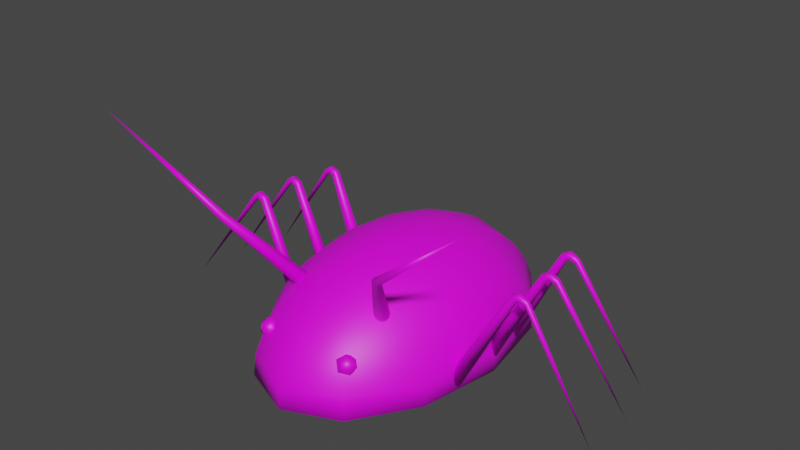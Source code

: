 # Source: cockroach.blend  (saved by Blender 4.2.66; exported with 4.5.12 LTS)
import bpy
from mathutils import Matrix  # noqa: F401  (used for matrix-valued properties, if any)

bpy.ops.wm.read_factory_settings(use_empty=True)
scene = bpy.context.scene
scene.name = 'Scene'

# ---- collections
col_collection = bpy.data.collections.new('Collection'); scene.collection.children.link(col_collection)

# ---- images (referenced by path relative to the original .blend; pixels are not part of the script)
import os
ASSET_DIR = os.environ.get("B2B_ASSET_DIR", "")  # directory of the original .blend (textures are referenced by path, not embedded)
HERE = os.path.dirname(os.path.abspath(__file__))  # packed textures are extracted next to this script under _unpacked/

def load_image(name, relpath, width, height, colorspace="sRGB"):
    """Load a texture the original file referenced (path relative to the .blend, or extracted next to this script)."""
    p = next((c for c in (os.path.join(HERE, relpath), os.path.join(ASSET_DIR, relpath)) if relpath and os.path.exists(c)), "")
    if p:
        img = bpy.data.images.load(p, check_existing=True)
        img.name = name
    else:  # same state as the original file: an image datablock whose file is absent (Cycles renders it pink)
        img = bpy.data.images.new(name, width, height)
        img.source = "FILE"
        img.filepath = "//" + (relpath or name)
    img.colorspace_settings.name = colorspace
    return img
img_carry_vault_tex_png = load_image('carry_vault_tex.png', 'carry_vault_tex.png', 1024, 1024, 'sRGB')

# ---- materials (node trees are filled in below, after node groups)
mat_carry_vault_material = bpy.data.materials.new('carry_vault_material')
mat_carry_vault_material.use_transparent_shadow = False

# ---- material node trees
mat_carry_vault_material.use_nodes = True; mat_carry_vault_material.node_tree.nodes.clear()
_N = mat_carry_vault_material.node_tree.nodes; _L = mat_carry_vault_material.node_tree.links
n0 = _N.new('ShaderNodeBsdfPrincipled'); n0.name = 'Principled BSDF'; n0.location = (10, 300)
n0.distribution = 'GGX'
n0.subsurface_method = 'RANDOM_WALK_SKIN'
n0.inputs[3].default_value = 1.45
n0.inputs[27].default_value = (0.0, 0.0, 0.0, 1.0)
n0.inputs[28].default_value = 1.0
n1 = _N.new('ShaderNodeOutputMaterial'); n1.name = 'Material Output'; n1.location = (300, 300)
n2 = _N.new('ShaderNodeTexImage'); n2.name = '画像テクスチャ'; n2.location = (-280, 280)
n2.image = img_carry_vault_tex_png
_L.new(n0.outputs[0], n1.inputs[0])
_L.new(n2.outputs[0], n0.inputs[0])
n1.is_active_output = True

# ---- world
world_world = bpy.data.worlds.new('World'); scene.world = world_world
world_world.use_nodes = True; world_world.node_tree.nodes.clear()
_N = world_world.node_tree.nodes; _L = world_world.node_tree.links
n0 = _N.new('ShaderNodeOutputWorld'); n0.name = 'World Output'; n0.location = (300, 300)
n1 = _N.new('ShaderNodeBackground'); n1.name = 'Background'; n1.location = (10, 300)
n1.inputs[0].default_value = (0.05088, 0.05088, 0.05088, 1.0)
_L.new(n1.outputs[0], n0.inputs[0])
n0.is_active_output = True
world_world.color = (0.05088, 0.05088, 0.05088)
world_world.use_sun_shadow = False
world_world.sun_shadow_jitter_overblur = 0.0

# ---- meshes
me_x = bpy.data.meshes.new('球')
me_x.from_pydata([(0.0, 0.187, 0.2999), (0.0, 0.3455, 0.2304), (0.0, 0.4062, 0.1818), (0.0, 0.4514, 0.1264), (0.0, 0.4792, 0.06624), (0.0, 0.4886, 0.003692), (0.03127, 0.08255, 0.3181), (0.06134, 0.1619, 0.2999), (0.08906, 0.2351, 0.2703), (0.1133, 0.2992, 0.2304), (0.1333, 0.3518, 0.1818), (0.1481, 0.3909, 0.1264), (0.1572, 0.415, 0.06624), (0.1603, 0.4231, 0.003692), (0.05417, 0.04766, 0.3181), (0.1062, 0.09348, 0.2999), (0.1542, 0.1357, 0.2703), (0.1963, 0.1727, 0.2304), (0.2309, 0.2031, 0.1818), (0.2565, 0.2257, 0.1264), (0.2723, 0.2396, 0.06624), (0.2776, 0.2443, 0.003692), (0.06254, -4.515e-08, 0.3181), (0.1227, -4.151e-08, 0.2999), (0.1781, -4.151e-08, 0.2703), (0.2267, -3.423e-08, 0.2304), (0.2666, -4.879e-08, 0.1818), (0.2962, -6.335e-08, 0.1264), (0.3144, -3.423e-08, 0.06624), (0.3206, -4.879e-08, 0.003692), (0.05417, -0.04766, 0.3181), (0.1062, -0.09348, 0.2999), (0.1542, -0.1357, 0.2703), (0.1963, -0.1727, 0.2304), (0.2309, -0.2031, 0.1818), (0.2565, -0.2257, 0.1264), (0.2723, -0.2396, 0.06624), (0.2776, -0.2443, 0.003692), (0.03127, -0.08255, 0.3181), (0.06134, -0.1619, 0.2999), (0.08906, -0.2351, 0.2703), (0.1133, -0.2992, 0.2304), (0.1333, -0.3518, 0.1818), (0.1481, -0.3909, 0.1264), (0.1572, -0.415, 0.06624), (0.1603, -0.4231, 0.003692), (0.0, -0.09532, 0.3181), (0.0, -0.187, 0.2999), (0.0, -0.2714, 0.2703), (0.0, -0.3455, 0.2304), (0.0, -0.4062, 0.1818), (0.0, -0.4514, 0.1264), (0.0, -0.4792, 0.06624), (0.0, -0.4886, 0.003692), (0.0, -6.345e-08, 0.3243), (0.0, 0.09532, 0.3181), (0.0, 0.2714, 0.2703), (0.0, -2.813e-08, 0.003692), (0.2643, -0.3916, 0.4318), (0.2666, -0.3957, 0.4279), (0.2665, -0.4013, 0.4255), (0.2639, -0.4069, 0.425), (0.2597, -0.4109, 0.4268), (0.2548, -0.4123, 0.4303), (0.2507, -0.4108, 0.4345), (0.2484, -0.4066, 0.4384), (0.2485, -0.401, 0.4409), (0.2511, -0.3955, 0.4413), (0.2553, -0.3914, 0.4395), (0.2602, -0.39, 0.4361), (0.5582, -0.5039, 0.6847), (0.1351, -0.3753, 0.1087), (0.1572, -0.3913, 0.1255), (0.1267, -0.4012, 0.1255), (0.1078, -0.3753, 0.1255), (0.1267, -0.3493, 0.1255), (0.1572, -0.3592, 0.1255), (0.1435, -0.4012, 0.1528), (0.113, -0.3913, 0.1528), (0.113, -0.3592, 0.1528), (0.1435, -0.3493, 0.1528), (0.1624, -0.3753, 0.1528), (0.1351, -0.3753, 0.1696), (0.1546, -0.2316, 0.2284), (0.1589, -0.2394, 0.2211), (0.1586, -0.25, 0.2165), (0.1538, -0.2604, 0.2157), (0.1458, -0.268, 0.219), (0.1367, -0.2707, 0.2255), (0.1289, -0.2677, 0.2335), (0.1246, -0.2599, 0.2408), (0.1249, -0.2494, 0.2455), (0.1297, -0.2389, 0.2463), (0.1377, -0.2313, 0.243), (0.1468, -0.2287, 0.2364), (0.4678, -0.08916, 0.3049), (0.4678, -0.09394, 0.3046), (0.4689, -0.09821, 0.3065), (0.4706, -0.1008, 0.3101), (0.4726, -0.1011, 0.3144), (0.4743, -0.09896, 0.3183), (0.4753, -0.09496, 0.3208), (0.4752, -0.09019, 0.3211), (0.4742, -0.08591, 0.3192), (0.4725, -0.08328, 0.3156), (0.4705, -0.08301, 0.3113), (0.4688, -0.08516, 0.3073), (0.7001, -0.1298, 0.003692), (0.2987, -0.1169, 0.01195), (0.2962, -0.1277, 0.008767), (0.292, -0.1371, 0.009782), (0.2833, -0.1427, 0.01472), (0.2745, -0.1429, 0.02225), (0.2682, -0.1377, 0.03037), (0.266, -0.1285, 0.03689), (0.2685, -0.1177, 0.04007), (0.275, -0.1082, 0.03905), (0.2838, -0.1026, 0.03411), (0.2925, -0.1024, 0.02658), (0.2988, -0.1076, 0.01847), (0.4275, -0.09824, 0.325), (0.43, -0.1037, 0.3224), (0.4282, -0.08604, 0.3223), (0.4269, -0.09179, 0.325), (0.4372, -0.1063, 0.3126), (0.44, -0.1028, 0.3079), (0.4347, -0.08223, 0.3123), (0.431, -0.08254, 0.3176), (0.4335, -0.1066, 0.3179), (0.4406, -0.09061, 0.3052), (0.4382, -0.08518, 0.3078), (0.4413, -0.09707, 0.3052), (0.4519, -0.103, 0.3306), (0.4516, -0.09187, 0.3352), (0.4524, -0.1005, 0.3147), (0.4518, -0.08214, 0.3284), (0.4521, -0.1053, 0.3251), (0.4523, -0.08354, 0.3171), (0.4525, -0.09467, 0.3125), (0.4517, -0.09808, 0.3343), (0.4517, -0.08603, 0.333), (0.4523, -0.1044, 0.3193), (0.4521, -0.08122, 0.3226), (0.4524, -0.08846, 0.3134), (0.4678, 0.04694, 0.3049), (0.4678, 0.04216, 0.3046), (0.4689, 0.03789, 0.3065), (0.4706, 0.03526, 0.3101), (0.4726, 0.03499, 0.3144), (0.4743, 0.03714, 0.3183), (0.4753, 0.04114, 0.3208), (0.4752, 0.04591, 0.3211), (0.4742, 0.05019, 0.3192), (0.4725, 0.05281, 0.3156), (0.4705, 0.05309, 0.3113), (0.4688, 0.05094, 0.3073), (0.7001, 0.03809, 0.003692), (0.301, 0.01924, 0.01195), (0.2986, 0.008439, 0.008767), (0.292, -0.00102, 0.009782), (0.2833, -0.006605, 0.01472), (0.2745, -0.006821, 0.02225), (0.2682, -0.001609, 0.03037), (0.266, 0.007635, 0.03689), (0.2685, 0.01843, 0.04007), (0.275, 0.02789, 0.03905), (0.2838, 0.03348, 0.03411), (0.2925, 0.03369, 0.02658), (0.2988, 0.02848, 0.01847), (0.4275, 0.03786, 0.325), (0.43, 0.03243, 0.3224), (0.4282, 0.05006, 0.3223), (0.4269, 0.04431, 0.325), (0.4372, 0.02979, 0.3126), (0.44, 0.03329, 0.3079), (0.4347, 0.05387, 0.3123), (0.431, 0.05356, 0.3176), (0.4335, 0.02947, 0.3179), (0.4406, 0.04549, 0.3052), (0.4382, 0.05092, 0.3078), (0.4413, 0.03903, 0.3052), (0.4519, 0.03309, 0.3306), (0.4516, 0.04423, 0.3352), (0.4524, 0.03559, 0.3147), (0.4518, 0.05396, 0.3284), (0.4521, 0.03078, 0.3251), (0.4523, 0.05256, 0.3171), (0.4525, 0.04142, 0.3125), (0.4517, 0.03802, 0.3343), (0.4517, 0.05007, 0.333), (0.4523, 0.03169, 0.3193), (0.4521, 0.05488, 0.3226), (0.4524, 0.04764, 0.3134), (0.4417, 0.183, 0.2979), (0.4417, 0.1782, 0.2976), (0.4427, 0.174, 0.2995), (0.4445, 0.1713, 0.3031), (0.4465, 0.1711, 0.3074), (0.4482, 0.1732, 0.3114), (0.4491, 0.1772, 0.3138), (0.4491, 0.182, 0.3141), (0.4481, 0.1863, 0.3122), (0.4463, 0.1889, 0.3086), (0.4443, 0.1892, 0.3043), (0.4426, 0.187, 0.3004), (0.6633, 0.188, -0.003294), (0.2878, 0.1566, 0.02253), (0.2893, 0.1452, 0.0219), (0.2865, 0.1346, 0.0254), (0.2802, 0.1276, 0.03211), (0.2722, 0.1261, 0.04023), (0.2645, 0.1306, 0.04757), (0.2592, 0.1397, 0.05218), (0.2578, 0.1512, 0.05281), (0.2606, 0.1618, 0.04931), (0.2668, 0.1688, 0.0426), (0.2749, 0.1702, 0.03448), (0.2826, 0.1658, 0.02714), (0.4014, 0.1739, 0.318), (0.4038, 0.1685, 0.3154), (0.402, 0.1861, 0.3153), (0.4007, 0.1804, 0.318), (0.411, 0.1659, 0.3056), (0.4139, 0.1694, 0.301), (0.4086, 0.19, 0.3054), (0.4049, 0.1896, 0.3107), (0.4073, 0.1656, 0.3109), (0.4145, 0.1816, 0.2982), (0.4121, 0.187, 0.3008), (0.4152, 0.1751, 0.2982), (0.4257, 0.1692, 0.3236), (0.4255, 0.1803, 0.3282), (0.4263, 0.1717, 0.3077), (0.4257, 0.19, 0.3215), (0.4259, 0.1669, 0.3181), (0.4261, 0.1886, 0.3101), (0.4264, 0.1775, 0.3056), (0.4255, 0.1741, 0.3273), (0.4255, 0.1861, 0.3261), (0.4261, 0.1678, 0.3123), (0.4259, 0.191, 0.3156), (0.4263, 0.1837, 0.3064), (0.2735, 0.1482, 0.03736), (0.2835, 0.01344, 0.02442), (0.2835, -0.1227, 0.02442), (0.1417, -0.2497, 0.231), (-0.03127, 0.08255, 0.3181), (-0.06134, 0.1619, 0.2999), (-0.08906, 0.2351, 0.2703), (-0.1133, 0.2992, 0.2304), (-0.1333, 0.3518, 0.1818), (-0.1481, 0.3909, 0.1264), (-0.1572, 0.415, 0.06624), (-0.1603, 0.4231, 0.003692), (-0.05417, 0.04766, 0.3181), (-0.1062, 0.09348, 0.2999), (-0.1542, 0.1357, 0.2703), (-0.1963, 0.1727, 0.2304), (-0.2309, 0.2031, 0.1818), (-0.2565, 0.2257, 0.1264), (-0.2723, 0.2396, 0.06624), (-0.2776, 0.2443, 0.003692), (-0.06254, -4.515e-08, 0.3181), (-0.1227, -4.151e-08, 0.2999), (-0.1781, -4.151e-08, 0.2703), (-0.2267, -3.423e-08, 0.2304), (-0.2666, -4.879e-08, 0.1818), (-0.2962, -6.335e-08, 0.1264), (-0.3144, -3.423e-08, 0.06624), (-0.3206, -4.879e-08, 0.003692), (-0.05417, -0.04766, 0.3181), (-0.1062, -0.09348, 0.2999), (-0.1542, -0.1357, 0.2703), (-0.1963, -0.1727, 0.2304), (-0.2309, -0.2031, 0.1818), (-0.2565, -0.2257, 0.1264), (-0.2723, -0.2396, 0.06624), (-0.2776, -0.2443, 0.003692), (-0.03127, -0.08255, 0.3181), (-0.06134, -0.1619, 0.2999), (-0.08906, -0.2351, 0.2703), (-0.1133, -0.2992, 0.2304), (-0.1333, -0.3518, 0.1818), (-0.1481, -0.3909, 0.1264), (-0.1572, -0.415, 0.06624), (-0.1603, -0.4231, 0.003692), (-0.2643, -0.3916, 0.4318), (-0.2666, -0.3957, 0.4279), (-0.2665, -0.4013, 0.4255), (-0.2639, -0.4069, 0.425), (-0.2597, -0.4109, 0.4268), (-0.2548, -0.4123, 0.4303), (-0.2507, -0.4108, 0.4345), (-0.2484, -0.4066, 0.4384), (-0.2485, -0.401, 0.4409), (-0.2511, -0.3955, 0.4413), (-0.2553, -0.3914, 0.4395), (-0.2602, -0.39, 0.4361), (-0.5582, -0.5039, 0.6847), (-0.1351, -0.3753, 0.1087), (-0.1572, -0.3913, 0.1255), (-0.1267, -0.4012, 0.1255), (-0.1078, -0.3753, 0.1255), (-0.1267, -0.3493, 0.1255), (-0.1572, -0.3592, 0.1255), (-0.1435, -0.4012, 0.1528), (-0.113, -0.3913, 0.1528), (-0.113, -0.3592, 0.1528), (-0.1435, -0.3493, 0.1528), (-0.1624, -0.3753, 0.1528), (-0.1351, -0.3753, 0.1696), (-0.1546, -0.2316, 0.2284), (-0.1589, -0.2394, 0.2211), (-0.1586, -0.25, 0.2165), (-0.1538, -0.2604, 0.2157), (-0.1458, -0.268, 0.219), (-0.1367, -0.2707, 0.2255), (-0.1289, -0.2677, 0.2335), (-0.1246, -0.2599, 0.2408), (-0.1249, -0.2494, 0.2455), (-0.1297, -0.2389, 0.2463), (-0.1377, -0.2313, 0.243), (-0.1468, -0.2287, 0.2364), (-0.4678, -0.08916, 0.3049), (-0.4678, -0.09394, 0.3046), (-0.4689, -0.09821, 0.3065), (-0.4706, -0.1008, 0.3101), (-0.4726, -0.1011, 0.3144), (-0.4743, -0.09896, 0.3183), (-0.4753, -0.09496, 0.3208), (-0.4752, -0.09019, 0.3211), (-0.4742, -0.08591, 0.3192), (-0.4725, -0.08328, 0.3156), (-0.4705, -0.08301, 0.3113), (-0.4688, -0.08516, 0.3073), (-0.7001, -0.1298, 0.003692), (-0.2987, -0.1169, 0.01195), (-0.2962, -0.1277, 0.008767), (-0.292, -0.1371, 0.009782), (-0.2833, -0.1427, 0.01472), (-0.2745, -0.1429, 0.02225), (-0.2682, -0.1377, 0.03037), (-0.266, -0.1285, 0.03689), (-0.2685, -0.1177, 0.04007), (-0.275, -0.1082, 0.03905), (-0.2838, -0.1026, 0.03411), (-0.2925, -0.1024, 0.02658), (-0.2988, -0.1076, 0.01847), (-0.4275, -0.09824, 0.325), (-0.43, -0.1037, 0.3224), (-0.4282, -0.08604, 0.3223), (-0.4269, -0.09179, 0.325), (-0.4372, -0.1063, 0.3126), (-0.44, -0.1028, 0.3079), (-0.4347, -0.08223, 0.3123), (-0.431, -0.08254, 0.3176), (-0.4335, -0.1066, 0.3179), (-0.4406, -0.09061, 0.3052), (-0.4382, -0.08518, 0.3078), (-0.4413, -0.09707, 0.3052), (-0.4519, -0.103, 0.3306), (-0.4516, -0.09187, 0.3352), (-0.4524, -0.1005, 0.3147), (-0.4518, -0.08214, 0.3284), (-0.4521, -0.1053, 0.3251), (-0.4523, -0.08354, 0.3171), (-0.4525, -0.09467, 0.3125), (-0.4517, -0.09808, 0.3343), (-0.4517, -0.08603, 0.333), (-0.4523, -0.1044, 0.3193), (-0.4521, -0.08122, 0.3226), (-0.4524, -0.08846, 0.3134), (-0.4678, 0.04694, 0.3049), (-0.4678, 0.04216, 0.3046), (-0.4689, 0.03789, 0.3065), (-0.4706, 0.03526, 0.3101), (-0.4726, 0.03499, 0.3144), (-0.4743, 0.03714, 0.3183), (-0.4753, 0.04114, 0.3208), (-0.4752, 0.04591, 0.3211), (-0.4742, 0.05019, 0.3192), (-0.4725, 0.05281, 0.3156), (-0.4705, 0.05309, 0.3113), (-0.4688, 0.05094, 0.3073), (-0.7001, 0.03809, 0.003692), (-0.301, 0.01924, 0.01195), (-0.2986, 0.008439, 0.008767), (-0.292, -0.00102, 0.009782), (-0.2833, -0.006605, 0.01472), (-0.2745, -0.006821, 0.02225), (-0.2682, -0.001609, 0.03037), (-0.266, 0.007635, 0.03689), (-0.2685, 0.01843, 0.04007), (-0.275, 0.02789, 0.03905), (-0.2838, 0.03348, 0.03411), (-0.2925, 0.03369, 0.02658), (-0.2988, 0.02848, 0.01847), (-0.4275, 0.03786, 0.325), (-0.43, 0.03243, 0.3224), (-0.4282, 0.05006, 0.3223), (-0.4269, 0.04431, 0.325), (-0.4372, 0.02979, 0.3126), (-0.44, 0.03329, 0.3079), (-0.4347, 0.05387, 0.3123), (-0.431, 0.05356, 0.3176), (-0.4335, 0.02947, 0.3179), (-0.4406, 0.04549, 0.3052), (-0.4382, 0.05092, 0.3078), (-0.4413, 0.03903, 0.3052), (-0.4519, 0.03309, 0.3306), (-0.4516, 0.04423, 0.3352), (-0.4524, 0.03559, 0.3147), (-0.4518, 0.05396, 0.3284), (-0.4521, 0.03078, 0.3251), (-0.4523, 0.05256, 0.3171), (-0.4525, 0.04142, 0.3125), (-0.4517, 0.03802, 0.3343), (-0.4517, 0.05007, 0.333), (-0.4523, 0.03169, 0.3193), (-0.4521, 0.05488, 0.3226), (-0.4524, 0.04764, 0.3134), (-0.4417, 0.183, 0.2979), (-0.4417, 0.1782, 0.2976), (-0.4427, 0.174, 0.2995), (-0.4445, 0.1713, 0.3031), (-0.4465, 0.1711, 0.3074), (-0.4482, 0.1732, 0.3114), (-0.4491, 0.1772, 0.3138), (-0.4491, 0.182, 0.3141), (-0.4481, 0.1863, 0.3122), (-0.4463, 0.1889, 0.3086), (-0.4443, 0.1892, 0.3043), (-0.4426, 0.187, 0.3004), (-0.6633, 0.188, -0.003294), (-0.2878, 0.1566, 0.02253), (-0.2893, 0.1452, 0.0219), (-0.2865, 0.1346, 0.0254), (-0.2802, 0.1276, 0.03211), (-0.2722, 0.1261, 0.04023), (-0.2645, 0.1306, 0.04757), (-0.2592, 0.1397, 0.05218), (-0.2578, 0.1512, 0.05281), (-0.2606, 0.1618, 0.04931), (-0.2668, 0.1688, 0.0426), (-0.2749, 0.1702, 0.03448), (-0.2826, 0.1658, 0.02714), (-0.4014, 0.1739, 0.318), (-0.4038, 0.1685, 0.3154), (-0.402, 0.1861, 0.3153), (-0.4007, 0.1804, 0.318), (-0.411, 0.1659, 0.3056), (-0.4139, 0.1694, 0.301), (-0.4086, 0.19, 0.3054), (-0.4049, 0.1896, 0.3107), (-0.4073, 0.1656, 0.3109), (-0.4145, 0.1816, 0.2982), (-0.4121, 0.187, 0.3008), (-0.4152, 0.1751, 0.2982), (-0.4257, 0.1692, 0.3236), (-0.4255, 0.1803, 0.3282), (-0.4263, 0.1717, 0.3077), (-0.4257, 0.19, 0.3215), (-0.4259, 0.1669, 0.3181), (-0.4261, 0.1886, 0.3101), (-0.4264, 0.1775, 0.3056), (-0.4255, 0.1741, 0.3273), (-0.4255, 0.1861, 0.3261), (-0.4261, 0.1678, 0.3123), (-0.4259, 0.191, 0.3156), (-0.4263, 0.1837, 0.3064), (-0.2735, 0.1482, 0.03736), (-0.2835, 0.01344, 0.02442), (-0.2835, -0.1227, 0.02442), (-0.1417, -0.2497, 0.231)], [], [(0, 55, 6, 7), (56, 0, 7, 8), (1, 56, 8, 9), (2, 1, 9, 10), (3, 2, 10, 11), (4, 3, 11, 12), (5, 4, 12, 13), (55, 54, 6), (13, 12, 20, 21), (6, 54, 14), (7, 6, 14, 15), (8, 7, 15, 16), (9, 8, 16, 17), (10, 9, 17, 18), (11, 10, 18, 19), (12, 11, 19, 20), (18, 17, 25, 26), (19, 18, 26, 27), (20, 19, 27, 28), (21, 20, 28, 29), (14, 54, 22), (15, 14, 22, 23), (16, 15, 23, 24), (17, 16, 24, 25), (23, 22, 30, 31), (24, 23, 31, 32), (25, 24, 32, 33), (26, 25, 33, 34), (27, 26, 34, 35), (28, 27, 35, 36), (29, 28, 36, 37), (22, 54, 30), (35, 34, 42, 43), (36, 35, 43, 44), (37, 36, 44, 45), (30, 54, 38), (31, 30, 38, 39), (32, 31, 39, 40), (33, 32, 40, 41), (34, 33, 41, 42), (39, 38, 46, 47), (40, 39, 47, 48), (41, 40, 48, 49), (42, 41, 49, 50), (43, 42, 50, 51), (44, 43, 51, 52), (45, 44, 52, 53), (38, 54, 46), (5, 13, 57), (13, 21, 57), (45, 53, 57), (37, 45, 57), (29, 37, 57), (21, 29, 57), (58, 70, 59), (59, 70, 60), (60, 70, 61), (61, 70, 62), (62, 70, 63), (63, 70, 64), (64, 70, 65), (65, 70, 66), (66, 70, 67), (67, 70, 68), (63, 64, 89, 88), (68, 70, 69), (69, 70, 58), (71, 72, 73), (72, 71, 76), (71, 73, 74), (71, 74, 75), (71, 75, 76), (72, 76, 81), (73, 72, 77), (74, 73, 78), (75, 74, 79), (76, 75, 80), (72, 81, 77), (73, 77, 78), (74, 78, 79), (75, 79, 80), (76, 80, 81), (77, 81, 82), (78, 77, 82), (79, 78, 82), (80, 79, 82), (81, 80, 82), (65, 66, 91, 90), (60, 61, 86, 85), (67, 68, 93, 92), (62, 63, 88, 87), (69, 58, 83, 94), (64, 65, 90, 89), (59, 60, 85, 84), (58, 59, 84, 83), (66, 67, 92, 91), (61, 62, 87, 86), (68, 69, 94, 93), (95, 107, 96), (96, 107, 97), (97, 107, 98), (98, 107, 99), (99, 107, 100), (100, 107, 101), (101, 107, 102), (102, 107, 103), (103, 107, 104), (104, 107, 105), (121, 120, 114, 113), (105, 107, 106), (106, 107, 95), (123, 122, 116, 115), (125, 124, 111, 110), (127, 126, 118, 117), (128, 121, 113, 112), (130, 129, 108, 119), (120, 123, 115, 114), (131, 125, 110, 109), (129, 131, 109, 108), (122, 127, 117, 116), (124, 128, 112, 111), (126, 130, 119, 118), (142, 137, 130, 126), (141, 136, 128, 124), (140, 135, 127, 122), (143, 138, 131, 129), (138, 134, 125, 131), (139, 133, 123, 120), (137, 143, 129, 130), (136, 132, 121, 128), (135, 142, 126, 127), (134, 141, 124, 125), (133, 140, 122, 123), (132, 139, 120, 121), (100, 101, 139, 132), (102, 103, 140, 133), (97, 98, 141, 134), (104, 105, 142, 135), (99, 100, 132, 136), (106, 95, 143, 137), (101, 102, 133, 139), (96, 97, 134, 138), (95, 96, 138, 143), (103, 104, 135, 140), (98, 99, 136, 141), (105, 106, 137, 142), (144, 156, 145), (145, 156, 146), (146, 156, 147), (147, 156, 148), (148, 156, 149), (149, 156, 150), (150, 156, 151), (151, 156, 152), (152, 156, 153), (153, 156, 154), (170, 169, 163, 162), (154, 156, 155), (155, 156, 144), (108, 109, 244), (172, 171, 165, 164), (174, 173, 160, 159), (176, 175, 167, 166), (177, 170, 162, 161), (179, 178, 157, 168), (169, 172, 164, 163), (180, 174, 159, 158), (178, 180, 158, 157), (171, 176, 166, 165), (173, 177, 161, 160), (175, 179, 168, 167), (191, 186, 179, 175), (190, 185, 177, 173), (189, 184, 176, 171), (192, 187, 180, 178), (187, 183, 174, 180), (188, 182, 172, 169), (186, 192, 178, 179), (185, 181, 170, 177), (184, 191, 175, 176), (183, 190, 173, 174), (182, 189, 171, 172), (181, 188, 169, 170), (149, 150, 188, 181), (151, 152, 189, 182), (146, 147, 190, 183), (153, 154, 191, 184), (148, 149, 181, 185), (155, 144, 192, 186), (150, 151, 182, 188), (145, 146, 183, 187), (144, 145, 187, 192), (152, 153, 184, 189), (147, 148, 185, 190), (154, 155, 186, 191), (193, 205, 194), (194, 205, 195), (195, 205, 196), (196, 205, 197), (197, 205, 198), (198, 205, 199), (199, 205, 200), (200, 205, 201), (201, 205, 202), (202, 205, 203), (219, 218, 212, 211), (203, 205, 204), (204, 205, 193), (157, 158, 243), (221, 220, 214, 213), (223, 222, 209, 208), (225, 224, 216, 215), (226, 219, 211, 210), (228, 227, 206, 217), (218, 221, 213, 212), (229, 223, 208, 207), (227, 229, 207, 206), (220, 225, 215, 214), (222, 226, 210, 209), (224, 228, 217, 216), (240, 235, 228, 224), (239, 234, 226, 222), (238, 233, 225, 220), (241, 236, 229, 227), (236, 232, 223, 229), (237, 231, 221, 218), (235, 241, 227, 228), (234, 230, 219, 226), (233, 240, 224, 225), (232, 239, 222, 223), (231, 238, 220, 221), (230, 237, 218, 219), (198, 199, 237, 230), (200, 201, 238, 231), (195, 196, 239, 232), (202, 203, 240, 233), (197, 198, 230, 234), (204, 193, 241, 235), (199, 200, 231, 237), (194, 195, 232, 236), (193, 194, 236, 241), (201, 202, 233, 238), (196, 197, 234, 239), (203, 204, 235, 240), (206, 207, 242), (207, 208, 242), (208, 209, 242), (209, 210, 242), (210, 211, 242), (211, 212, 242), (212, 213, 242), (213, 214, 242), (214, 215, 242), (215, 216, 242), (216, 217, 242), (217, 206, 242), (158, 159, 243), (159, 160, 243), (160, 161, 243), (161, 162, 243), (162, 163, 243), (163, 164, 243), (164, 165, 243), (165, 166, 243), (166, 167, 243), (167, 168, 243), (168, 157, 243), (109, 110, 244), (110, 111, 244), (111, 112, 244), (112, 113, 244), (113, 114, 244), (114, 115, 244), (115, 116, 244), (116, 117, 244), (117, 118, 244), (118, 119, 244), (119, 108, 244), (83, 84, 245), (84, 85, 245), (85, 86, 245), (86, 87, 245), (87, 88, 245), (88, 89, 245), (89, 90, 245), (90, 91, 245), (91, 92, 245), (92, 93, 245), (93, 94, 245), (94, 83, 245), (0, 247, 246, 55), (56, 248, 247, 0), (1, 249, 248, 56), (2, 250, 249, 1), (3, 251, 250, 2), (4, 252, 251, 3), (5, 253, 252, 4), (55, 246, 54), (253, 261, 260, 252), (246, 254, 54), (247, 255, 254, 246), (248, 256, 255, 247), (249, 257, 256, 248), (250, 258, 257, 249), (251, 259, 258, 250), (252, 260, 259, 251), (258, 266, 265, 257), (259, 267, 266, 258), (260, 268, 267, 259), (261, 269, 268, 260), (254, 262, 54), (255, 263, 262, 254), (256, 264, 263, 255), (257, 265, 264, 256), (263, 271, 270, 262), (264, 272, 271, 263), (265, 273, 272, 264), (266, 274, 273, 265), (267, 275, 274, 266), (268, 276, 275, 267), (269, 277, 276, 268), (262, 270, 54), (275, 283, 282, 274), (276, 284, 283, 275), (277, 285, 284, 276), (270, 278, 54), (271, 279, 278, 270), (272, 280, 279, 271), (273, 281, 280, 272), (274, 282, 281, 273), (279, 47, 46, 278), (280, 48, 47, 279), (281, 49, 48, 280), (282, 50, 49, 281), (283, 51, 50, 282), (284, 52, 51, 283), (285, 53, 52, 284), (278, 46, 54), (5, 57, 253), (253, 57, 261), (285, 57, 53), (277, 57, 285), (269, 57, 277), (261, 57, 269), (286, 287, 298), (287, 288, 298), (288, 289, 298), (289, 290, 298), (290, 291, 298), (291, 292, 298), (292, 293, 298), (293, 294, 298), (294, 295, 298), (295, 296, 298), (291, 316, 317, 292), (296, 297, 298), (297, 286, 298), (299, 301, 300), (300, 304, 299), (299, 302, 301), (299, 303, 302), (299, 304, 303), (300, 309, 304), (301, 305, 300), (302, 306, 301), (303, 307, 302), (304, 308, 303), (300, 305, 309), (301, 306, 305), (302, 307, 306), (303, 308, 307), (304, 309, 308), (305, 310, 309), (306, 310, 305), (307, 310, 306), (308, 310, 307), (309, 310, 308), (293, 318, 319, 294), (288, 313, 314, 289), (295, 320, 321, 296), (290, 315, 316, 291), (297, 322, 311, 286), (292, 317, 318, 293), (287, 312, 313, 288), (286, 311, 312, 287), (294, 319, 320, 295), (289, 314, 315, 290), (296, 321, 322, 297), (323, 324, 335), (324, 325, 335), (325, 326, 335), (326, 327, 335), (327, 328, 335), (328, 329, 335), (329, 330, 335), (330, 331, 335), (331, 332, 335), (332, 333, 335), (349, 341, 342, 348), (333, 334, 335), (334, 323, 335), (351, 343, 344, 350), (353, 338, 339, 352), (355, 345, 346, 354), (356, 340, 341, 349), (358, 347, 336, 357), (348, 342, 343, 351), (359, 337, 338, 353), (357, 336, 337, 359), (350, 344, 345, 355), (352, 339, 340, 356), (354, 346, 347, 358), (370, 354, 358, 365), (369, 352, 356, 364), (368, 350, 355, 363), (371, 357, 359, 366), (366, 359, 353, 362), (367, 348, 351, 361), (365, 358, 357, 371), (364, 356, 349, 360), (363, 355, 354, 370), (362, 353, 352, 369), (361, 351, 350, 368), (360, 349, 348, 367), (328, 360, 367, 329), (330, 361, 368, 331), (325, 362, 369, 326), (332, 363, 370, 333), (327, 364, 360, 328), (334, 365, 371, 323), (329, 367, 361, 330), (324, 366, 362, 325), (323, 371, 366, 324), (331, 368, 363, 332), (326, 369, 364, 327), (333, 370, 365, 334), (372, 373, 384), (373, 374, 384), (374, 375, 384), (375, 376, 384), (376, 377, 384), (377, 378, 384), (378, 379, 384), (379, 380, 384), (380, 381, 384), (381, 382, 384), (398, 390, 391, 397), (382, 383, 384), (383, 372, 384), (336, 472, 337), (400, 392, 393, 399), (402, 387, 388, 401), (404, 394, 395, 403), (405, 389, 390, 398), (407, 396, 385, 406), (397, 391, 392, 400), (408, 386, 387, 402), (406, 385, 386, 408), (399, 393, 394, 404), (401, 388, 389, 405), (403, 395, 396, 407), (419, 403, 407, 414), (418, 401, 405, 413), (417, 399, 404, 412), (420, 406, 408, 415), (415, 408, 402, 411), (416, 397, 400, 410), (414, 407, 406, 420), (413, 405, 398, 409), (412, 404, 403, 419), (411, 402, 401, 418), (410, 400, 399, 417), (409, 398, 397, 416), (377, 409, 416, 378), (379, 410, 417, 380), (374, 411, 418, 375), (381, 412, 419, 382), (376, 413, 409, 377), (383, 414, 420, 372), (378, 416, 410, 379), (373, 415, 411, 374), (372, 420, 415, 373), (380, 417, 412, 381), (375, 418, 413, 376), (382, 419, 414, 383), (421, 422, 433), (422, 423, 433), (423, 424, 433), (424, 425, 433), (425, 426, 433), (426, 427, 433), (427, 428, 433), (428, 429, 433), (429, 430, 433), (430, 431, 433), (447, 439, 440, 446), (431, 432, 433), (432, 421, 433), (385, 471, 386), (449, 441, 442, 448), (451, 436, 437, 450), (453, 443, 444, 452), (454, 438, 439, 447), (456, 445, 434, 455), (446, 440, 441, 449), (457, 435, 436, 451), (455, 434, 435, 457), (448, 442, 443, 453), (450, 437, 438, 454), (452, 444, 445, 456), (468, 452, 456, 463), (467, 450, 454, 462), (466, 448, 453, 461), (469, 455, 457, 464), (464, 457, 451, 460), (465, 446, 449, 459), (463, 456, 455, 469), (462, 454, 447, 458), (461, 453, 452, 468), (460, 451, 450, 467), (459, 449, 448, 466), (458, 447, 446, 465), (426, 458, 465, 427), (428, 459, 466, 429), (423, 460, 467, 424), (430, 461, 468, 431), (425, 462, 458, 426), (432, 463, 469, 421), (427, 465, 459, 428), (422, 464, 460, 423), (421, 469, 464, 422), (429, 466, 461, 430), (424, 467, 462, 425), (431, 468, 463, 432), (434, 470, 435), (435, 470, 436), (436, 470, 437), (437, 470, 438), (438, 470, 439), (439, 470, 440), (440, 470, 441), (441, 470, 442), (442, 470, 443), (443, 470, 444), (444, 470, 445), (445, 470, 434), (386, 471, 387), (387, 471, 388), (388, 471, 389), (389, 471, 390), (390, 471, 391), (391, 471, 392), (392, 471, 393), (393, 471, 394), (394, 471, 395), (395, 471, 396), (396, 471, 385), (337, 472, 338), (338, 472, 339), (339, 472, 340), (340, 472, 341), (341, 472, 342), (342, 472, 343), (343, 472, 344), (344, 472, 345), (345, 472, 346), (346, 472, 347), (347, 472, 336), (311, 473, 312), (312, 473, 313), (313, 473, 314), (314, 473, 315), (315, 473, 316), (316, 473, 317), (317, 473, 318), (318, 473, 319), (319, 473, 320), (320, 473, 321), (321, 473, 322), (322, 473, 311)])
me_x.polygons.foreach_set('use_smooth', [True] * 580)
_uv = me_x.uv_layers.new(name='UVマップ')
_uv.uv.foreach_set('vector', [0.02992, 0.7814, 0.02988, 0.7823, 0.02939, 0.7824, 0.02901, 0.7815, 0.02995, 0.7805, 0.02992, 0.7814, 0.02901, 0.7815, 0.02868, 0.7807, 0.02998, 0.7796, 0.02995, 0.7805, 0.02868, 0.7807, 0.02836, 0.7799, 0.03001, 0.7787, 0.02998, 0.7796, 0.02836, 0.7799, 0.02805, 0.779, 0.03005, 0.7777, 0.03001, 0.7787, 0.02805, 0.779, 0.02773, 0.7781, 0.03008, 0.7767, 0.03005, 0.7777, 0.02773, 0.7781, 0.02739, 0.7772, 0.03012, 0.7756, 0.03008, 0.7767, 0.02739, 0.7772, 0.02702, 0.7761, 0.02988, 0.7823, 0.02984, 0.7835, 0.02939, 0.7824, 0.02702, 0.7761, 0.02739, 0.7772, 0.025, 0.7786, 0.02423, 0.7777, 0.02939, 0.7824, 0.02984, 0.7835, 0.02897, 0.7827, 0.02901, 0.7815, 0.02939, 0.7824, 0.02897, 0.7827, 0.02824, 0.782, 0.02868, 0.7807, 0.02901, 0.7815, 0.02824, 0.782, 0.02759, 0.7814, 0.02836, 0.7799, 0.02868, 0.7807, 0.02759, 0.7814, 0.02697, 0.7808, 0.02805, 0.779, 0.02836, 0.7799, 0.02697, 0.7808, 0.02634, 0.7801, 0.02773, 0.7781, 0.02805, 0.779, 0.02634, 0.7801, 0.0257, 0.7794, 0.02739, 0.7772, 0.02773, 0.7781, 0.0257, 0.7794, 0.025, 0.7786, 0.02634, 0.7801, 0.02697, 0.7808, 0.02599, 0.7822, 0.02512, 0.7818, 0.0257, 0.7794, 0.02634, 0.7801, 0.02512, 0.7818, 0.02422, 0.7813, 0.025, 0.7786, 0.0257, 0.7794, 0.02422, 0.7813, 0.02326, 0.7808, 0.02423, 0.7777, 0.025, 0.7786, 0.02326, 0.7808, 0.02219, 0.7802, 0.02897, 0.7827, 0.02984, 0.7835, 0.02871, 0.7832, 0.02824, 0.782, 0.02897, 0.7827, 0.02871, 0.7832, 0.02774, 0.7829, 0.02759, 0.7814, 0.02824, 0.782, 0.02774, 0.7829, 0.02685, 0.7825, 0.02697, 0.7808, 0.02759, 0.7814, 0.02685, 0.7825, 0.02599, 0.7822, 0.02774, 0.7829, 0.02871, 0.7832, 0.02867, 0.7837, 0.02761, 0.7839, 0.02685, 0.7825, 0.02774, 0.7829, 0.02761, 0.7839, 0.0266, 0.7839, 0.02599, 0.7822, 0.02685, 0.7825, 0.0266, 0.7839, 0.0256, 0.7839, 0.02512, 0.7818, 0.02599, 0.7822, 0.0256, 0.7839, 0.02459, 0.7839, 0.02422, 0.7813, 0.02512, 0.7818, 0.02459, 0.7839, 0.02354, 0.7838, 0.02326, 0.7808, 0.02422, 0.7813, 0.02354, 0.7838, 0.02242, 0.7836, 0.02219, 0.7802, 0.02326, 0.7808, 0.02242, 0.7836, 0.02118, 0.7834, 0.02871, 0.7832, 0.02984, 0.7835, 0.02867, 0.7837, 0.02354, 0.7838, 0.02459, 0.7839, 0.02485, 0.7862, 0.02374, 0.7864, 0.02242, 0.7836, 0.02354, 0.7838, 0.02374, 0.7864, 0.02257, 0.7867, 0.02118, 0.7834, 0.02242, 0.7836, 0.02257, 0.7867, 0.02129, 0.7869, 0.02867, 0.7837, 0.02984, 0.7835, 0.0289, 0.7843, 0.02761, 0.7839, 0.02867, 0.7837, 0.0289, 0.7843, 0.02794, 0.7849, 0.0266, 0.7839, 0.02761, 0.7839, 0.02794, 0.7849, 0.02694, 0.7854, 0.0256, 0.7839, 0.0266, 0.7839, 0.02694, 0.7854, 0.02592, 0.7858, 0.02459, 0.7839, 0.0256, 0.7839, 0.02592, 0.7858, 0.02485, 0.7862, 0.02794, 0.7849, 0.0289, 0.7843, 0.02939, 0.7847, 0.02878, 0.7858, 0.02694, 0.7854, 0.02794, 0.7849, 0.02878, 0.7858, 0.028, 0.7869, 0.02592, 0.7858, 0.02694, 0.7854, 0.028, 0.7869, 0.02706, 0.7878, 0.02485, 0.7862, 0.02592, 0.7858, 0.02706, 0.7878, 0.02601, 0.7886, 0.02374, 0.7864, 0.02485, 0.7862, 0.02601, 0.7886, 0.02486, 0.7893, 0.02257, 0.7867, 0.02374, 0.7864, 0.02486, 0.7893, 0.02363, 0.7899, 0.02129, 0.7869, 0.02257, 0.7867, 0.02363, 0.7899, 0.02235, 0.7903, 0.0289, 0.7843, 0.02984, 0.7835, 0.02939, 0.7847, 0.03012, 0.7756, 0.02702, 0.7761, 0.02774, 0.7701, 0.02702, 0.7761, 0.02423, 0.7777, 0.02264, 0.7717, 0.02129, 0.7869, 0.02235, 0.7903, 0.01546, 0.7906, 0.02118, 0.7834, 0.02129, 0.7869, 0.01479, 0.7854, 0.02219, 0.7802, 0.02118, 0.7834, 0.0157, 0.78, 0.02423, 0.7777, 0.02219, 0.7802, 0.01841, 0.7751, 0.02428, 0.5311, 0.03744, 0.5353, 0.02409, 0.5319, 0.02409, 0.5319, 0.04047, 0.5314, 0.02398, 0.5326, 0.02398, 0.5326, 0.03557, 0.5316, 0.02398, 0.5334, 0.02398, 0.5334, 0.03869, 0.5276, 0.02409, 0.5342, 0.02409, 0.5342, 0.04209, 0.526, 0.02429, 0.5352, 0.02429, 0.5352, 0.03021, 0.5272, 0.02453, 0.5361, 0.02453, 0.5361, 0.02765, 0.5318, 0.02475, 0.537, 0.0249, 0.5269, 0.03987, 0.5335, 0.02491, 0.5276, 0.02491, 0.5276, 0.03243, 0.5264, 0.02485, 0.5283, 0.02485, 0.5283, 0.04097, 0.5234, 0.02471, 0.5292, 0.02429, 0.5352, 0.02453, 0.5361, 0.01659, 0.536, 0.01635, 0.535, 0.02471, 0.5292, 0.03705, 0.5264, 0.0245, 0.5301, 0.0245, 0.5301, 0.03797, 0.5379, 0.02428, 0.5311, 0.08502, 0.7623, 0.08714, 0.766, 0.0829, 0.766, 0.08714, 0.766, 0.08926, 0.7623, 0.09137, 0.766, 0.102, 0.7623, 0.1041, 0.766, 0.09985, 0.766, 0.09773, 0.7623, 0.09985, 0.766, 0.09561, 0.766, 0.09349, 0.7623, 0.09561, 0.766, 0.09137, 0.766, 0.08714, 0.766, 0.09137, 0.766, 0.08926, 0.7696, 0.0829, 0.766, 0.08714, 0.766, 0.08502, 0.7696, 0.09985, 0.766, 0.1041, 0.766, 0.102, 0.7696, 0.09561, 0.766, 0.09985, 0.766, 0.09773, 0.7696, 0.09137, 0.766, 0.09561, 0.766, 0.09349, 0.7696, 0.08714, 0.766, 0.08926, 0.7696, 0.08502, 0.7696, 0.0829, 0.766, 0.08502, 0.7696, 0.08078, 0.7696, 0.09985, 0.766, 0.102, 0.7696, 0.09773, 0.7696, 0.09561, 0.766, 0.09773, 0.7696, 0.09349, 0.7696, 0.09137, 0.766, 0.09349, 0.7696, 0.08926, 0.7696, 0.08502, 0.7696, 0.08926, 0.7696, 0.08714, 0.7733, 0.08078, 0.7696, 0.08502, 0.7696, 0.0829, 0.7733, 0.09773, 0.7696, 0.102, 0.7696, 0.09985, 0.7733, 0.09349, 0.7696, 0.09773, 0.7696, 0.09561, 0.7733, 0.08926, 0.7696, 0.09349, 0.7696, 0.09137, 0.7733, 0.0249, 0.5269, 0.02491, 0.5276, 0.01699, 0.5272, 0.01698, 0.5264, 0.02398, 0.5326, 0.02398, 0.5334, 0.01603, 0.5331, 0.01603, 0.5324, 0.02485, 0.5283, 0.02471, 0.5292, 0.01678, 0.5288, 0.01693, 0.5279, 0.02409, 0.5342, 0.02429, 0.5352, 0.01635, 0.535, 0.01614, 0.534, 0.0245, 0.5301, 0.02428, 0.5311, 0.01634, 0.5308, 0.01657, 0.5298, 0.02453, 0.5361, 0.02475, 0.537, 0.01682, 0.5369, 0.01659, 0.536, 0.02409, 0.5319, 0.02398, 0.5326, 0.01603, 0.5324, 0.01614, 0.5317, 0.02428, 0.5311, 0.02409, 0.5319, 0.01614, 0.5317, 0.01634, 0.5308, 0.02491, 0.5276, 0.02485, 0.5283, 0.01693, 0.5279, 0.01699, 0.5272, 0.02398, 0.5334, 0.02409, 0.5342, 0.01614, 0.534, 0.01603, 0.5331, 0.02471, 0.5292, 0.0245, 0.5301, 0.01657, 0.5298, 0.01678, 0.5288, 0.04238, 0.6048, 0.04563, 0.6044, 0.04239, 0.6048, 0.04239, 0.6048, 0.04554, 0.6032, 0.04241, 0.6049, 0.04241, 0.6049, 0.04538, 0.6019, 0.04244, 0.6049, 0.04244, 0.6049, 0.04508, 0.6011, 0.04248, 0.605, 0.04235, 0.6041, 0.0465, 0.6021, 0.04235, 0.6042, 0.04235, 0.6042, 0.046, 0.6027, 0.04234, 0.6043, 0.04234, 0.6043, 0.04596, 0.6038, 0.04234, 0.6043, 0.04234, 0.6043, 0.04633, 0.6052, 0.04234, 0.6044, 0.04234, 0.6044, 0.04673, 0.6062, 0.04235, 0.6045, 0.04235, 0.6045, 0.04679, 0.6067, 0.04235, 0.6046, 0.04147, 0.6042, 0.04148, 0.6043, 0.03547, 0.6056, 0.03535, 0.6054, 0.04235, 0.6046, 0.04639, 0.6063, 0.04236, 0.6047, 0.04236, 0.6047, 0.04584, 0.6055, 0.04238, 0.6048, 0.04149, 0.6044, 0.0415, 0.6045, 0.03567, 0.6058, 0.03559, 0.6057, 0.04167, 0.6052, 0.04172, 0.6053, 0.03562, 0.6071, 0.03557, 0.6069, 0.04151, 0.6046, 0.04153, 0.6047, 0.03571, 0.6063, 0.03571, 0.606, 0.04145, 0.6041, 0.04147, 0.6042, 0.03535, 0.6054, 0.03523, 0.6053, 0.04155, 0.6048, 0.04158, 0.6049, 0.0356, 0.6066, 0.03568, 0.6065, 0.04148, 0.6043, 0.04149, 0.6044, 0.03559, 0.6057, 0.03547, 0.6056, 0.04161, 0.6051, 0.04167, 0.6052, 0.03557, 0.6069, 0.03556, 0.6067, 0.04158, 0.6049, 0.04161, 0.6051, 0.03556, 0.6067, 0.0356, 0.6066, 0.0415, 0.6045, 0.04151, 0.6046, 0.03571, 0.606, 0.03567, 0.6058, 0.04172, 0.6053, 0.04177, 0.6054, 0.03573, 0.6072, 0.03562, 0.6071, 0.04153, 0.6047, 0.04155, 0.6048, 0.03568, 0.6065, 0.03571, 0.6063, 0.04192, 0.6046, 0.04194, 0.6047, 0.04155, 0.6048, 0.04153, 0.6047, 0.04205, 0.6052, 0.04209, 0.6053, 0.04177, 0.6054, 0.04172, 0.6053, 0.04188, 0.6044, 0.0419, 0.6045, 0.04151, 0.6046, 0.0415, 0.6045, 0.04196, 0.6048, 0.04199, 0.6049, 0.04161, 0.6051, 0.04158, 0.6049, 0.04199, 0.6049, 0.04202, 0.605, 0.04167, 0.6052, 0.04161, 0.6051, 0.04187, 0.6043, 0.04187, 0.6043, 0.04149, 0.6044, 0.04148, 0.6043, 0.04194, 0.6047, 0.04196, 0.6048, 0.04158, 0.6049, 0.04155, 0.6048, 0.04187, 0.6041, 0.04186, 0.6042, 0.04147, 0.6042, 0.04145, 0.6041, 0.0419, 0.6045, 0.04192, 0.6046, 0.04153, 0.6047, 0.04151, 0.6046, 0.04202, 0.605, 0.04205, 0.6052, 0.04172, 0.6053, 0.04167, 0.6052, 0.04187, 0.6043, 0.04188, 0.6044, 0.0415, 0.6045, 0.04149, 0.6044, 0.04186, 0.6042, 0.04187, 0.6043, 0.04148, 0.6043, 0.04147, 0.6042, 0.04235, 0.6042, 0.04234, 0.6043, 0.04187, 0.6043, 0.04186, 0.6042, 0.04234, 0.6043, 0.04234, 0.6044, 0.04188, 0.6044, 0.04187, 0.6043, 0.04241, 0.6049, 0.04244, 0.6049, 0.04205, 0.6052, 0.04202, 0.605, 0.04235, 0.6045, 0.04235, 0.6046, 0.04192, 0.6046, 0.0419, 0.6045, 0.04235, 0.6041, 0.04235, 0.6042, 0.04186, 0.6042, 0.04187, 0.6041, 0.04236, 0.6047, 0.04238, 0.6048, 0.04196, 0.6048, 0.04194, 0.6047, 0.04234, 0.6043, 0.04234, 0.6043, 0.04187, 0.6043, 0.04187, 0.6043, 0.04239, 0.6048, 0.04241, 0.6049, 0.04202, 0.605, 0.04199, 0.6049, 0.04238, 0.6048, 0.04239, 0.6048, 0.04199, 0.6049, 0.04196, 0.6048, 0.04234, 0.6044, 0.04235, 0.6045, 0.0419, 0.6045, 0.04188, 0.6044, 0.04244, 0.6049, 0.04248, 0.605, 0.04209, 0.6053, 0.04205, 0.6052, 0.04235, 0.6046, 0.04236, 0.6047, 0.04194, 0.6047, 0.04192, 0.6046, 0.03031, 0.5997, 0.03355, 0.5992, 0.03032, 0.5998, 0.03032, 0.5998, 0.03335, 0.598, 0.03034, 0.5998, 0.03034, 0.5998, 0.0332, 0.5969, 0.03037, 0.5999, 0.03037, 0.5999, 0.03299, 0.5961, 0.03041, 0.6, 0.03028, 0.5991, 0.03451, 0.5971, 0.03028, 0.5992, 0.03028, 0.5992, 0.03405, 0.5978, 0.03027, 0.5992, 0.03027, 0.5992, 0.03393, 0.5989, 0.03027, 0.5993, 0.03027, 0.5993, 0.03417, 0.6003, 0.03027, 0.5994, 0.03027, 0.5994, 0.03455, 0.6013, 0.03028, 0.5995, 0.03028, 0.5995, 0.03469, 0.6017, 0.03028, 0.5996, 0.0294, 0.5992, 0.02942, 0.5993, 0.0234, 0.6005, 0.02328, 0.6004, 0.03028, 0.5996, 0.03438, 0.6012, 0.03029, 0.5996, 0.03029, 0.5996, 0.03385, 0.6003, 0.03031, 0.5997, 0.0356, 0.6066, 0.03556, 0.6067, 0.03525, 0.6065, 0.02943, 0.5994, 0.02943, 0.5995, 0.0236, 0.6008, 0.02351, 0.6006, 0.0296, 0.6001, 0.02965, 0.6002, 0.02356, 0.602, 0.0235, 0.6018, 0.02945, 0.5996, 0.02946, 0.5997, 0.02364, 0.6012, 0.02364, 0.601, 0.02938, 0.5991, 0.0294, 0.5992, 0.02328, 0.6004, 0.02316, 0.6002, 0.02948, 0.5998, 0.02951, 0.5999, 0.02355, 0.6015, 0.0236, 0.6014, 0.02942, 0.5993, 0.02943, 0.5994, 0.02351, 0.6006, 0.0234, 0.6005, 0.02955, 0.6, 0.0296, 0.6001, 0.0235, 0.6018, 0.0235, 0.6017, 0.02951, 0.5999, 0.02955, 0.6, 0.0235, 0.6017, 0.02355, 0.6015, 0.02943, 0.5995, 0.02945, 0.5996, 0.02364, 0.601, 0.0236, 0.6008, 0.02965, 0.6002, 0.0297, 0.6003, 0.02367, 0.6022, 0.02356, 0.602, 0.02946, 0.5997, 0.02948, 0.5998, 0.0236, 0.6014, 0.02364, 0.6012, 0.02985, 0.5995, 0.02987, 0.5997, 0.02948, 0.5998, 0.02946, 0.5997, 0.02998, 0.6001, 0.03002, 0.6002, 0.0297, 0.6003, 0.02965, 0.6002, 0.02981, 0.5994, 0.02983, 0.5994, 0.02945, 0.5996, 0.02943, 0.5995, 0.02989, 0.5998, 0.02992, 0.5999, 0.02955, 0.6, 0.02951, 0.5999, 0.02992, 0.5999, 0.02995, 0.6, 0.0296, 0.6001, 0.02955, 0.6, 0.0298, 0.5992, 0.0298, 0.5993, 0.02943, 0.5994, 0.02942, 0.5993, 0.02987, 0.5997, 0.02989, 0.5998, 0.02951, 0.5999, 0.02948, 0.5998, 0.0298, 0.5991, 0.0298, 0.5992, 0.0294, 0.5992, 0.02938, 0.5991, 0.02983, 0.5994, 0.02985, 0.5995, 0.02946, 0.5997, 0.02945, 0.5996, 0.02995, 0.6, 0.02998, 0.6001, 0.02965, 0.6002, 0.0296, 0.6001, 0.0298, 0.5993, 0.02981, 0.5994, 0.02943, 0.5995, 0.02943, 0.5994, 0.0298, 0.5992, 0.0298, 0.5992, 0.02942, 0.5993, 0.0294, 0.5992, 0.03028, 0.5992, 0.03027, 0.5992, 0.0298, 0.5992, 0.0298, 0.5992, 0.03027, 0.5993, 0.03027, 0.5994, 0.02981, 0.5994, 0.0298, 0.5993, 0.03034, 0.5998, 0.03037, 0.5999, 0.02998, 0.6001, 0.02995, 0.6, 0.03028, 0.5995, 0.03028, 0.5996, 0.02985, 0.5995, 0.02983, 0.5994, 0.03028, 0.5991, 0.03028, 0.5992, 0.0298, 0.5992, 0.0298, 0.5991, 0.03029, 0.5996, 0.03031, 0.5997, 0.02989, 0.5998, 0.02987, 0.5997, 0.03027, 0.5992, 0.03027, 0.5993, 0.0298, 0.5993, 0.0298, 0.5992, 0.03032, 0.5998, 0.03034, 0.5998, 0.02995, 0.6, 0.02992, 0.5999, 0.03031, 0.5997, 0.03032, 0.5998, 0.02992, 0.5999, 0.02989, 0.5998, 0.03027, 0.5994, 0.03028, 0.5995, 0.02983, 0.5994, 0.02981, 0.5994, 0.03037, 0.5999, 0.03041, 0.6, 0.03002, 0.6002, 0.02998, 0.6001, 0.03028, 0.5996, 0.03029, 0.5996, 0.02987, 0.5997, 0.02985, 0.5995, 0.01976, 0.6056, 0.0225, 0.605, 0.01978, 0.6056, 0.01978, 0.6056, 0.02221, 0.604, 0.01979, 0.6057, 0.01979, 0.6057, 0.02194, 0.6031, 0.01982, 0.6057, 0.01982, 0.6057, 0.02167, 0.6024, 0.01986, 0.6058, 0.01986, 0.6058, 0.02148, 0.6024, 0.01991, 0.6059, 0.01978, 0.6051, 0.02314, 0.6045, 0.01977, 0.6052, 0.01977, 0.6052, 0.02303, 0.6054, 0.01976, 0.6052, 0.01976, 0.6052, 0.02298, 0.6066, 0.01976, 0.6053, 0.01976, 0.6053, 0.02315, 0.6074, 0.01975, 0.6054, 0.01975, 0.6054, 0.02325, 0.6076, 0.01975, 0.6054, 0.01893, 0.605, 0.01894, 0.6051, 0.01318, 0.6061, 0.01312, 0.606, 0.01975, 0.6054, 0.02308, 0.607, 0.01975, 0.6055, 0.01975, 0.6055, 0.02273, 0.6061, 0.01976, 0.6056, 0.02355, 0.6015, 0.0235, 0.6017, 0.02316, 0.6015, 0.01895, 0.6052, 0.01896, 0.6053, 0.01322, 0.6065, 0.01322, 0.6063, 0.01911, 0.606, 0.01916, 0.6061, 0.01336, 0.6077, 0.01326, 0.6075, 0.01896, 0.6054, 0.01898, 0.6055, 0.01318, 0.6069, 0.01321, 0.6067, 0.01921, 0.6062, 0.01925, 0.6063, 0.01361, 0.6081, 0.01348, 0.6079, 0.01899, 0.6056, 0.01902, 0.6058, 0.01316, 0.6073, 0.01316, 0.6071, 0.01894, 0.6051, 0.01895, 0.6052, 0.01322, 0.6063, 0.01318, 0.6061, 0.01906, 0.6059, 0.01911, 0.606, 0.01326, 0.6075, 0.01319, 0.6074, 0.01902, 0.6058, 0.01906, 0.6059, 0.01319, 0.6074, 0.01316, 0.6073, 0.01896, 0.6053, 0.01896, 0.6054, 0.01321, 0.6067, 0.01322, 0.6065, 0.01916, 0.6061, 0.01921, 0.6062, 0.01348, 0.6079, 0.01336, 0.6077, 0.01898, 0.6055, 0.01899, 0.6056, 0.01316, 0.6071, 0.01318, 0.6069, 0.01936, 0.6054, 0.01937, 0.6055, 0.01899, 0.6056, 0.01898, 0.6055, 0.01949, 0.606, 0.01954, 0.6061, 0.01921, 0.6062, 0.01916, 0.6061, 0.01934, 0.6052, 0.01935, 0.6053, 0.01896, 0.6054, 0.01896, 0.6053, 0.01939, 0.6056, 0.01942, 0.6057, 0.01906, 0.6059, 0.01902, 0.6058, 0.01942, 0.6057, 0.01945, 0.6058, 0.01911, 0.606, 0.01906, 0.6059, 0.01934, 0.6051, 0.01934, 0.6052, 0.01895, 0.6052, 0.01894, 0.6051, 0.01937, 0.6055, 0.01939, 0.6056, 0.01902, 0.6058, 0.01899, 0.6056, 0.01954, 0.6061, 0.01958, 0.6061, 0.01925, 0.6063, 0.01921, 0.6062, 0.01935, 0.6053, 0.01936, 0.6054, 0.01898, 0.6055, 0.01896, 0.6054, 0.01945, 0.6058, 0.01949, 0.606, 0.01916, 0.6061, 0.01911, 0.606, 0.01934, 0.6052, 0.01934, 0.6052, 0.01896, 0.6053, 0.01895, 0.6052, 0.01934, 0.605, 0.01934, 0.6051, 0.01894, 0.6051, 0.01893, 0.605, 0.01978, 0.6051, 0.01977, 0.6052, 0.01934, 0.6051, 0.01934, 0.605, 0.01976, 0.6052, 0.01976, 0.6053, 0.01934, 0.6052, 0.01934, 0.6052, 0.01979, 0.6057, 0.01982, 0.6057, 0.01949, 0.606, 0.01945, 0.6058, 0.01975, 0.6054, 0.01975, 0.6054, 0.01936, 0.6054, 0.01935, 0.6053, 0.01986, 0.6058, 0.01991, 0.6059, 0.01958, 0.6061, 0.01954, 0.6061, 0.01975, 0.6055, 0.01976, 0.6056, 0.01939, 0.6056, 0.01937, 0.6055, 0.01977, 0.6052, 0.01976, 0.6052, 0.01934, 0.6052, 0.01934, 0.6051, 0.01978, 0.6056, 0.01979, 0.6057, 0.01945, 0.6058, 0.01942, 0.6057, 0.01976, 0.6056, 0.01978, 0.6056, 0.01942, 0.6057, 0.01939, 0.6056, 0.01976, 0.6053, 0.01975, 0.6054, 0.01935, 0.6053, 0.01934, 0.6052, 0.01982, 0.6057, 0.01986, 0.6058, 0.01954, 0.6061, 0.01949, 0.606, 0.01975, 0.6054, 0.01975, 0.6055, 0.01937, 0.6055, 0.01936, 0.6054, 0.01316, 0.6073, 0.01319, 0.6074, 0.01279, 0.6074, 0.01319, 0.6074, 0.01326, 0.6075, 0.01295, 0.6077, 0.01326, 0.6075, 0.01336, 0.6077, 0.01312, 0.6079, 0.01336, 0.6077, 0.01348, 0.6079, 0.01322, 0.608, 0.01348, 0.6079, 0.01361, 0.6081, 0.01326, 0.6081, 0.01312, 0.606, 0.01318, 0.6061, 0.01278, 0.6061, 0.01318, 0.6061, 0.01322, 0.6063, 0.01276, 0.6063, 0.01322, 0.6063, 0.01322, 0.6065, 0.01283, 0.6065, 0.01322, 0.6065, 0.01321, 0.6067, 0.01289, 0.6067, 0.01321, 0.6067, 0.01318, 0.6069, 0.01292, 0.6068, 0.01318, 0.6069, 0.01316, 0.6071, 0.0129, 0.6069, 0.01316, 0.6071, 0.01316, 0.6073, 0.01284, 0.6071, 0.0235, 0.6017, 0.0235, 0.6018, 0.02315, 0.6019, 0.0235, 0.6018, 0.02356, 0.602, 0.02328, 0.6021, 0.02356, 0.602, 0.02367, 0.6022, 0.02337, 0.6023, 0.02316, 0.6002, 0.02328, 0.6004, 0.02292, 0.6004, 0.02328, 0.6004, 0.0234, 0.6005, 0.02299, 0.6006, 0.0234, 0.6005, 0.02351, 0.6006, 0.02314, 0.6009, 0.02351, 0.6006, 0.0236, 0.6008, 0.02327, 0.601, 0.0236, 0.6008, 0.02364, 0.601, 0.02334, 0.601, 0.02364, 0.601, 0.02364, 0.6012, 0.02335, 0.6011, 0.02364, 0.6012, 0.0236, 0.6014, 0.02335, 0.6011, 0.0236, 0.6014, 0.02355, 0.6015, 0.02329, 0.6013, 0.03556, 0.6067, 0.03557, 0.6069, 0.03523, 0.6069, 0.03557, 0.6069, 0.03562, 0.6071, 0.03534, 0.6071, 0.03562, 0.6071, 0.03573, 0.6072, 0.03544, 0.6073, 0.03523, 0.6053, 0.03535, 0.6054, 0.03499, 0.6055, 0.03535, 0.6054, 0.03547, 0.6056, 0.03507, 0.6057, 0.03547, 0.6056, 0.03559, 0.6057, 0.03522, 0.6059, 0.03559, 0.6057, 0.03567, 0.6058, 0.03534, 0.6061, 0.03567, 0.6058, 0.03571, 0.606, 0.03541, 0.6061, 0.03571, 0.606, 0.03571, 0.6063, 0.03543, 0.6062, 0.03571, 0.6063, 0.03568, 0.6065, 0.03542, 0.6062, 0.03568, 0.6065, 0.0356, 0.6066, 0.03536, 0.6063, 0.01634, 0.5308, 0.01614, 0.5317, 0.01483, 0.5303, 0.01614, 0.5317, 0.01603, 0.5324, 0.01428, 0.5314, 0.01603, 0.5324, 0.01603, 0.5331, 0.01417, 0.5331, 0.01603, 0.5331, 0.01614, 0.534, 0.01461, 0.5343, 0.01614, 0.534, 0.01635, 0.535, 0.01495, 0.535, 0.01635, 0.535, 0.01659, 0.536, 0.01507, 0.5356, 0.01659, 0.536, 0.01682, 0.5369, 0.01504, 0.5363, 0.01698, 0.5264, 0.01699, 0.5272, 0.01511, 0.5265, 0.01699, 0.5272, 0.01693, 0.5279, 0.01508, 0.5278, 0.01693, 0.5279, 0.01678, 0.5288, 0.01523, 0.5287, 0.01678, 0.5288, 0.01657, 0.5298, 0.01528, 0.5292, 0.01657, 0.5298, 0.01634, 0.5308, 0.01517, 0.5297, 0.02992, 0.7814, 0.03081, 0.7816, 0.03037, 0.7824, 0.02988, 0.7823, 0.02995, 0.7805, 0.0312, 0.7808, 0.03081, 0.7816, 0.02992, 0.7814, 0.02998, 0.7796, 0.03157, 0.78, 0.0312, 0.7808, 0.02995, 0.7805, 0.03001, 0.7787, 0.03194, 0.7792, 0.03157, 0.78, 0.02998, 0.7796, 0.03005, 0.7777, 0.03233, 0.7783, 0.03194, 0.7792, 0.03001, 0.7787, 0.03008, 0.7767, 0.03273, 0.7773, 0.03233, 0.7783, 0.03005, 0.7777, 0.03012, 0.7756, 0.03318, 0.7763, 0.03273, 0.7773, 0.03008, 0.7767, 0.02988, 0.7823, 0.03037, 0.7824, 0.02984, 0.7835, 0.03318, 0.7763, 0.03585, 0.7781, 0.03502, 0.7789, 0.03273, 0.7773, 0.03037, 0.7824, 0.03077, 0.7828, 0.02984, 0.7835, 0.03081, 0.7816, 0.03154, 0.7822, 0.03077, 0.7828, 0.03037, 0.7824, 0.0312, 0.7808, 0.03223, 0.7816, 0.03154, 0.7822, 0.03081, 0.7816, 0.03157, 0.78, 0.0329, 0.781, 0.03223, 0.7816, 0.0312, 0.7808, 0.03194, 0.7792, 0.03357, 0.7803, 0.0329, 0.781, 0.03157, 0.78, 0.03233, 0.7783, 0.03427, 0.7797, 0.03357, 0.7803, 0.03194, 0.7792, 0.03273, 0.7773, 0.03502, 0.7789, 0.03427, 0.7797, 0.03233, 0.7783, 0.03357, 0.7803, 0.03467, 0.7821, 0.03378, 0.7824, 0.0329, 0.781, 0.03427, 0.7797, 0.0356, 0.7817, 0.03467, 0.7821, 0.03357, 0.7803, 0.03502, 0.7789, 0.0366, 0.7813, 0.0356, 0.7817, 0.03427, 0.7797, 0.03585, 0.7781, 0.0377, 0.7808, 0.0366, 0.7813, 0.03502, 0.7789, 0.03077, 0.7828, 0.031, 0.7833, 0.02984, 0.7835, 0.03154, 0.7822, 0.03198, 0.783, 0.031, 0.7833, 0.03077, 0.7828, 0.03223, 0.7816, 0.03289, 0.7827, 0.03198, 0.783, 0.03154, 0.7822, 0.0329, 0.781, 0.03378, 0.7824, 0.03289, 0.7827, 0.03223, 0.7816, 0.03198, 0.783, 0.03204, 0.784, 0.03099, 0.7838, 0.031, 0.7833, 0.03289, 0.7827, 0.03305, 0.7841, 0.03204, 0.784, 0.03198, 0.783, 0.03378, 0.7824, 0.03404, 0.7842, 0.03305, 0.7841, 0.03289, 0.7827, 0.03467, 0.7821, 0.03505, 0.7842, 0.03404, 0.7842, 0.03378, 0.7824, 0.0356, 0.7817, 0.03611, 0.7842, 0.03505, 0.7842, 0.03467, 0.7821, 0.0366, 0.7813, 0.03724, 0.7841, 0.03611, 0.7842, 0.0356, 0.7817, 0.0377, 0.7808, 0.03848, 0.7841, 0.03724, 0.7841, 0.0366, 0.7813, 0.031, 0.7833, 0.03099, 0.7838, 0.02984, 0.7835, 0.03611, 0.7842, 0.03571, 0.7869, 0.03463, 0.7865, 0.03505, 0.7842, 0.03724, 0.7841, 0.03687, 0.7872, 0.03571, 0.7869, 0.03611, 0.7842, 0.03848, 0.7841, 0.03813, 0.7875, 0.03687, 0.7872, 0.03724, 0.7841, 0.03099, 0.7838, 0.03073, 0.7843, 0.02984, 0.7835, 0.03204, 0.784, 0.03164, 0.785, 0.03073, 0.7843, 0.03099, 0.7838, 0.03305, 0.7841, 0.0326, 0.7856, 0.03164, 0.785, 0.03204, 0.784, 0.03404, 0.7842, 0.03359, 0.7861, 0.0326, 0.7856, 0.03305, 0.7841, 0.03505, 0.7842, 0.03463, 0.7865, 0.03359, 0.7861, 0.03404, 0.7842, 0.03164, 0.785, 0.03074, 0.7859, 0.03021, 0.7847, 0.03073, 0.7843, 0.0326, 0.7856, 0.03144, 0.787, 0.03074, 0.7859, 0.03164, 0.785, 0.03359, 0.7861, 0.03231, 0.788, 0.03144, 0.787, 0.0326, 0.7856, 0.03463, 0.7865, 0.0333, 0.7889, 0.03231, 0.788, 0.03359, 0.7861, 0.03571, 0.7869, 0.0344, 0.7896, 0.0333, 0.7889, 0.03463, 0.7865, 0.03687, 0.7872, 0.03559, 0.7903, 0.0344, 0.7896, 0.03571, 0.7869, 0.03813, 0.7875, 0.03684, 0.7908, 0.03559, 0.7903, 0.03687, 0.7872, 0.03073, 0.7843, 0.03021, 0.7847, 0.02984, 0.7835, 0.03012, 0.7756, 0.03288, 0.7702, 0.03318, 0.7763, 0.03318, 0.7763, 0.03786, 0.7722, 0.03585, 0.7781, 0.03813, 0.7875, 0.04369, 0.7916, 0.03684, 0.7908, 0.03848, 0.7841, 0.04472, 0.7864, 0.03813, 0.7875, 0.0377, 0.7808, 0.0442, 0.781, 0.03848, 0.7841, 0.03585, 0.7781, 0.04184, 0.776, 0.0377, 0.7808, 0.03631, 0.5168, 0.03619, 0.5163, 0.0384, 0.5164, 0.03619, 0.5163, 0.03612, 0.5159, 0.03849, 0.5149, 0.03612, 0.5159, 0.03612, 0.5155, 0.03843, 0.5143, 0.03612, 0.5155, 0.03617, 0.5151, 0.03845, 0.5138, 0.03617, 0.5151, 0.03627, 0.5145, 0.03874, 0.5134, 0.03627, 0.5145, 0.03639, 0.514, 0.03835, 0.5124, 0.03639, 0.514, 0.0365, 0.5136, 0.03849, 0.5118, 0.03669, 0.5191, 0.03669, 0.5187, 0.03809, 0.5201, 0.03669, 0.5187, 0.03665, 0.5183, 0.03832, 0.5194, 0.03665, 0.5183, 0.03656, 0.5178, 0.03848, 0.5187, 0.03627, 0.5145, 0.01354, 0.5137, 0.01376, 0.5128, 0.03639, 0.514, 0.03656, 0.5178, 0.03644, 0.5173, 0.03837, 0.5183, 0.03644, 0.5173, 0.03631, 0.5168, 0.0387, 0.5177, 0.08238, 0.7777, 0.08002, 0.7818, 0.08474, 0.7818, 0.08474, 0.7818, 0.08945, 0.7818, 0.08709, 0.7777, 0.1012, 0.7777, 0.09888, 0.7818, 0.1036, 0.7818, 0.09652, 0.7777, 0.09416, 0.7818, 0.09888, 0.7818, 0.09181, 0.7777, 0.08945, 0.7818, 0.09416, 0.7818, 0.08474, 0.7818, 0.08709, 0.7859, 0.08945, 0.7818, 0.08002, 0.7818, 0.08238, 0.7859, 0.08474, 0.7818, 0.09888, 0.7818, 0.1012, 0.7859, 0.1036, 0.7818, 0.09416, 0.7818, 0.09652, 0.7859, 0.09888, 0.7818, 0.08945, 0.7818, 0.09181, 0.7859, 0.09416, 0.7818, 0.08474, 0.7818, 0.08238, 0.7859, 0.08709, 0.7859, 0.08002, 0.7818, 0.07766, 0.7859, 0.08238, 0.7859, 0.09888, 0.7818, 0.09652, 0.7859, 0.1012, 0.7859, 0.09416, 0.7818, 0.09181, 0.7859, 0.09652, 0.7859, 0.08945, 0.7818, 0.08709, 0.7859, 0.09181, 0.7859, 0.08238, 0.7859, 0.08474, 0.7899, 0.08709, 0.7859, 0.07766, 0.7859, 0.08002, 0.7899, 0.08238, 0.7859, 0.09652, 0.7859, 0.09888, 0.7899, 0.1012, 0.7859, 0.09181, 0.7859, 0.09416, 0.7899, 0.09652, 0.7859, 0.08709, 0.7859, 0.08945, 0.7899, 0.09181, 0.7859, 0.03669, 0.5191, 0.01434, 0.5223, 0.01434, 0.5216, 0.03669, 0.5187, 0.03612, 0.5159, 0.01327, 0.5164, 0.01326, 0.5156, 0.03612, 0.5155, 0.03665, 0.5183, 0.01426, 0.5208, 0.0141, 0.52, 0.03656, 0.5178, 0.03617, 0.5151, 0.01336, 0.5147, 0.01354, 0.5137, 0.03627, 0.5145, 0.03644, 0.5173, 0.01386, 0.519, 0.01361, 0.518, 0.03631, 0.5168, 0.03639, 0.514, 0.01376, 0.5128, 0.01398, 0.5119, 0.0365, 0.5136, 0.03619, 0.5163, 0.0134, 0.5171, 0.01327, 0.5164, 0.03612, 0.5159, 0.03631, 0.5168, 0.01361, 0.518, 0.0134, 0.5171, 0.03619, 0.5163, 0.03669, 0.5187, 0.01434, 0.5216, 0.01426, 0.5208, 0.03665, 0.5183, 0.03612, 0.5155, 0.01326, 0.5156, 0.01336, 0.5147, 0.03617, 0.5151, 0.03656, 0.5178, 0.0141, 0.52, 0.01386, 0.519, 0.03644, 0.5173, 0.02753, 0.6055, 0.02752, 0.6056, 0.02425, 0.6055, 0.02752, 0.6056, 0.02751, 0.6057, 0.02422, 0.6043, 0.02751, 0.6057, 0.02748, 0.6057, 0.02425, 0.603, 0.02748, 0.6057, 0.02745, 0.6058, 0.02445, 0.6022, 0.02748, 0.6049, 0.0275, 0.605, 0.02315, 0.6033, 0.0275, 0.605, 0.02751, 0.6051, 0.02371, 0.6039, 0.02751, 0.6051, 0.02752, 0.6051, 0.02386, 0.6049, 0.02752, 0.6051, 0.02752, 0.6052, 0.02364, 0.6064, 0.02752, 0.6052, 0.02753, 0.6053, 0.02336, 0.6075, 0.02753, 0.6053, 0.02754, 0.6054, 0.02334, 0.6079, 0.02838, 0.6049, 0.03459, 0.6055, 0.03448, 0.6056, 0.02837, 0.605, 0.02754, 0.6054, 0.02754, 0.6055, 0.0237, 0.6075, 0.02754, 0.6055, 0.02753, 0.6055, 0.02416, 0.6066, 0.02837, 0.6051, 0.03438, 0.6057, 0.03431, 0.6059, 0.02837, 0.6052, 0.02827, 0.6059, 0.03452, 0.6069, 0.03448, 0.6071, 0.02823, 0.606, 0.02837, 0.6053, 0.03429, 0.6061, 0.03431, 0.6063, 0.02836, 0.6054, 0.02839, 0.6048, 0.03468, 0.6053, 0.03459, 0.6055, 0.02838, 0.6049, 0.02836, 0.6055, 0.03437, 0.6065, 0.03446, 0.6067, 0.02834, 0.6056, 0.02837, 0.605, 0.03448, 0.6056, 0.03438, 0.6057, 0.02837, 0.6051, 0.02832, 0.6058, 0.03452, 0.6068, 0.03452, 0.6069, 0.02827, 0.6059, 0.02834, 0.6056, 0.03446, 0.6067, 0.03452, 0.6068, 0.02832, 0.6058, 0.02837, 0.6052, 0.03431, 0.6059, 0.03429, 0.6061, 0.02837, 0.6053, 0.02823, 0.606, 0.03448, 0.6071, 0.0344, 0.6073, 0.0282, 0.6061, 0.02836, 0.6054, 0.03431, 0.6063, 0.03437, 0.6065, 0.02836, 0.6055, 0.02797, 0.6053, 0.02836, 0.6054, 0.02836, 0.6055, 0.02796, 0.6054, 0.02789, 0.6059, 0.02823, 0.606, 0.0282, 0.6061, 0.02787, 0.606, 0.02798, 0.6051, 0.02837, 0.6052, 0.02837, 0.6053, 0.02798, 0.6052, 0.02794, 0.6055, 0.02834, 0.6056, 0.02832, 0.6058, 0.02793, 0.6057, 0.02793, 0.6057, 0.02832, 0.6058, 0.02827, 0.6059, 0.02791, 0.6058, 0.02798, 0.605, 0.02837, 0.605, 0.02837, 0.6051, 0.02799, 0.6051, 0.02796, 0.6054, 0.02836, 0.6055, 0.02834, 0.6056, 0.02794, 0.6055, 0.02796, 0.6048, 0.02839, 0.6048, 0.02838, 0.6049, 0.02798, 0.6049, 0.02798, 0.6052, 0.02837, 0.6053, 0.02836, 0.6054, 0.02797, 0.6053, 0.02791, 0.6058, 0.02827, 0.6059, 0.02823, 0.606, 0.02789, 0.6059, 0.02799, 0.6051, 0.02837, 0.6051, 0.02837, 0.6052, 0.02798, 0.6051, 0.02798, 0.6049, 0.02838, 0.6049, 0.02837, 0.605, 0.02798, 0.605, 0.0275, 0.605, 0.02798, 0.6049, 0.02798, 0.605, 0.02751, 0.6051, 0.02752, 0.6051, 0.02799, 0.6051, 0.02798, 0.6051, 0.02752, 0.6052, 0.02751, 0.6057, 0.02791, 0.6058, 0.02789, 0.6059, 0.02748, 0.6057, 0.02753, 0.6053, 0.02798, 0.6052, 0.02797, 0.6053, 0.02754, 0.6054, 0.02748, 0.6049, 0.02796, 0.6048, 0.02798, 0.6049, 0.0275, 0.605, 0.02754, 0.6055, 0.02796, 0.6054, 0.02794, 0.6055, 0.02753, 0.6055, 0.02751, 0.6051, 0.02798, 0.605, 0.02799, 0.6051, 0.02752, 0.6051, 0.02752, 0.6056, 0.02793, 0.6057, 0.02791, 0.6058, 0.02751, 0.6057, 0.02753, 0.6055, 0.02794, 0.6055, 0.02793, 0.6057, 0.02752, 0.6056, 0.02752, 0.6052, 0.02798, 0.6051, 0.02798, 0.6052, 0.02753, 0.6053, 0.02748, 0.6057, 0.02789, 0.6059, 0.02787, 0.606, 0.02745, 0.6058, 0.02754, 0.6054, 0.02797, 0.6053, 0.02796, 0.6054, 0.02754, 0.6055, 0.03898, 0.5993, 0.03897, 0.5993, 0.03569, 0.5991, 0.03897, 0.5993, 0.03896, 0.5994, 0.03577, 0.5979, 0.03896, 0.5994, 0.03893, 0.5995, 0.0358, 0.5967, 0.03893, 0.5995, 0.0389, 0.5995, 0.03592, 0.596, 0.03893, 0.5986, 0.03895, 0.5987, 0.03452, 0.5971, 0.03895, 0.5987, 0.03896, 0.5988, 0.03505, 0.5977, 0.03896, 0.5988, 0.03896, 0.5988, 0.03528, 0.5989, 0.03896, 0.5988, 0.03897, 0.5989, 0.03519, 0.6003, 0.03897, 0.5989, 0.03898, 0.599, 0.03492, 0.6013, 0.03898, 0.599, 0.03898, 0.5991, 0.03483, 0.6017, 0.03982, 0.5987, 0.04603, 0.5992, 0.04593, 0.5993, 0.03982, 0.5987, 0.03898, 0.5991, 0.03898, 0.5992, 0.03509, 0.6012, 0.03898, 0.5992, 0.03898, 0.5993, 0.03552, 0.6002, 0.03446, 0.6067, 0.0348, 0.6066, 0.03452, 0.6068, 0.03982, 0.5988, 0.04583, 0.5994, 0.04576, 0.5996, 0.03982, 0.5989, 0.03972, 0.5996, 0.04596, 0.6007, 0.04593, 0.6009, 0.03968, 0.5997, 0.03981, 0.599, 0.04574, 0.5998, 0.04576, 0.6, 0.03981, 0.5991, 0.03983, 0.5985, 0.04613, 0.599, 0.04603, 0.5992, 0.03982, 0.5987, 0.0398, 0.5993, 0.04582, 0.6002, 0.04589, 0.6004, 0.03979, 0.5994, 0.03982, 0.5987, 0.04593, 0.5993, 0.04583, 0.5994, 0.03982, 0.5988, 0.03976, 0.5995, 0.04595, 0.6005, 0.04596, 0.6007, 0.03972, 0.5996, 0.03979, 0.5994, 0.04589, 0.6004, 0.04595, 0.6005, 0.03976, 0.5995, 0.03982, 0.5989, 0.04576, 0.5996, 0.04574, 0.5998, 0.03981, 0.599, 0.03968, 0.5997, 0.04593, 0.6009, 0.04584, 0.601, 0.03964, 0.5998, 0.03981, 0.5991, 0.04576, 0.6, 0.04582, 0.6002, 0.0398, 0.5993, 0.03941, 0.599, 0.03981, 0.5991, 0.0398, 0.5993, 0.0394, 0.5991, 0.03934, 0.5996, 0.03968, 0.5997, 0.03964, 0.5998, 0.03931, 0.5997, 0.03943, 0.5989, 0.03982, 0.5989, 0.03981, 0.599, 0.03942, 0.5989, 0.03939, 0.5993, 0.03979, 0.5994, 0.03976, 0.5995, 0.03938, 0.5994, 0.03938, 0.5994, 0.03976, 0.5995, 0.03972, 0.5996, 0.03936, 0.5995, 0.03943, 0.5987, 0.03982, 0.5987, 0.03982, 0.5988, 0.03943, 0.5988, 0.0394, 0.5991, 0.0398, 0.5993, 0.03979, 0.5994, 0.03939, 0.5993, 0.03941, 0.5985, 0.03983, 0.5985, 0.03982, 0.5987, 0.03942, 0.5987, 0.03942, 0.5989, 0.03981, 0.599, 0.03981, 0.5991, 0.03941, 0.599, 0.03936, 0.5995, 0.03972, 0.5996, 0.03968, 0.5997, 0.03934, 0.5996, 0.03943, 0.5988, 0.03982, 0.5988, 0.03982, 0.5989, 0.03943, 0.5989, 0.03942, 0.5987, 0.03982, 0.5987, 0.03982, 0.5987, 0.03943, 0.5987, 0.03895, 0.5987, 0.03942, 0.5987, 0.03943, 0.5987, 0.03896, 0.5988, 0.03896, 0.5988, 0.03943, 0.5988, 0.03943, 0.5989, 0.03897, 0.5989, 0.03896, 0.5994, 0.03936, 0.5995, 0.03934, 0.5996, 0.03893, 0.5995, 0.03898, 0.599, 0.03942, 0.5989, 0.03941, 0.599, 0.03898, 0.5991, 0.03893, 0.5986, 0.03941, 0.5985, 0.03942, 0.5987, 0.03895, 0.5987, 0.03898, 0.5992, 0.0394, 0.5991, 0.03939, 0.5993, 0.03898, 0.5993, 0.03896, 0.5988, 0.03943, 0.5987, 0.03943, 0.5988, 0.03896, 0.5988, 0.03897, 0.5993, 0.03938, 0.5994, 0.03936, 0.5995, 0.03896, 0.5994, 0.03898, 0.5993, 0.03939, 0.5993, 0.03938, 0.5994, 0.03897, 0.5993, 0.03897, 0.5989, 0.03943, 0.5989, 0.03942, 0.5989, 0.03898, 0.599, 0.03893, 0.5995, 0.03934, 0.5996, 0.03931, 0.5997, 0.0389, 0.5995, 0.03898, 0.5991, 0.03941, 0.599, 0.0394, 0.5991, 0.03898, 0.5992, 0.01582, 0.6001, 0.01581, 0.6002, 0.01304, 0.5999, 0.01581, 0.6002, 0.0158, 0.6002, 0.01322, 0.5988, 0.0158, 0.6002, 0.01578, 0.6003, 0.01339, 0.5978, 0.01578, 0.6003, 0.01574, 0.6004, 0.01358, 0.5972, 0.01574, 0.6004, 0.01571, 0.6004, 0.01378, 0.5971, 0.01575, 0.5997, 0.01577, 0.5997, 0.01234, 0.5994, 0.01577, 0.5997, 0.01578, 0.5998, 0.01256, 0.6003, 0.01578, 0.5998, 0.0158, 0.5998, 0.01273, 0.6015, 0.0158, 0.5998, 0.01581, 0.5999, 0.01264, 0.6023, 0.01581, 0.5999, 0.01582, 0.6, 0.01256, 0.6025, 0.01659, 0.5995, 0.02247, 0.5998, 0.02242, 0.6, 0.01659, 0.5996, 0.01582, 0.6, 0.01582, 0.6001, 0.01267, 0.6019, 0.01582, 0.6001, 0.01582, 0.6001, 0.01293, 0.601, 0.04589, 0.6004, 0.04627, 0.6003, 0.04595, 0.6005, 0.01659, 0.5997, 0.0224, 0.6002, 0.02242, 0.6003, 0.01659, 0.5998, 0.01651, 0.6004, 0.0225, 0.6014, 0.02241, 0.6016, 0.01647, 0.6006, 0.01659, 0.5999, 0.02245, 0.6005, 0.0225, 0.6007, 0.0166, 0.6, 0.01643, 0.6007, 0.0223, 0.6018, 0.0222, 0.6019, 0.0164, 0.6008, 0.01659, 0.6001, 0.02254, 0.6009, 0.02256, 0.6011, 0.01658, 0.6002, 0.01659, 0.5996, 0.02242, 0.6, 0.0224, 0.6002, 0.01659, 0.5997, 0.01655, 0.6003, 0.02255, 0.6013, 0.0225, 0.6014, 0.01651, 0.6004, 0.01658, 0.6002, 0.02256, 0.6011, 0.02255, 0.6013, 0.01655, 0.6003, 0.01659, 0.5998, 0.02242, 0.6003, 0.02245, 0.6005, 0.01659, 0.5999, 0.01647, 0.6006, 0.02241, 0.6016, 0.0223, 0.6018, 0.01643, 0.6007, 0.0166, 0.6, 0.0225, 0.6007, 0.02254, 0.6009, 0.01659, 0.6001, 0.0162, 0.5999, 0.0166, 0.6, 0.01659, 0.6001, 0.0162, 0.6, 0.01613, 0.6005, 0.01647, 0.6006, 0.01643, 0.6007, 0.01609, 0.6006, 0.0162, 0.5997, 0.01659, 0.5998, 0.01659, 0.5999, 0.0162, 0.5998, 0.01619, 0.6001, 0.01658, 0.6002, 0.01655, 0.6003, 0.01618, 0.6002, 0.01618, 0.6002, 0.01655, 0.6003, 0.01651, 0.6004, 0.01616, 0.6004, 0.01619, 0.5996, 0.01659, 0.5996, 0.01659, 0.5997, 0.0162, 0.5997, 0.0162, 0.6, 0.01659, 0.6001, 0.01658, 0.6002, 0.01619, 0.6001, 0.01609, 0.6006, 0.01643, 0.6007, 0.0164, 0.6008, 0.01606, 0.6007, 0.0162, 0.5998, 0.01659, 0.5999, 0.0166, 0.6, 0.0162, 0.5999, 0.01616, 0.6004, 0.01651, 0.6004, 0.01647, 0.6006, 0.01613, 0.6005, 0.0162, 0.5997, 0.01659, 0.5997, 0.01659, 0.5998, 0.0162, 0.5997, 0.01618, 0.5995, 0.01659, 0.5995, 0.01659, 0.5996, 0.01619, 0.5996, 0.01575, 0.5997, 0.01618, 0.5995, 0.01619, 0.5996, 0.01577, 0.5997, 0.01578, 0.5998, 0.0162, 0.5997, 0.0162, 0.5997, 0.0158, 0.5998, 0.0158, 0.6002, 0.01616, 0.6004, 0.01613, 0.6005, 0.01578, 0.6003, 0.01581, 0.5999, 0.0162, 0.5998, 0.0162, 0.5999, 0.01582, 0.6, 0.01574, 0.6004, 0.01609, 0.6006, 0.01606, 0.6007, 0.01571, 0.6004, 0.01582, 0.6001, 0.0162, 0.6, 0.01619, 0.6001, 0.01582, 0.6001, 0.01577, 0.5997, 0.01619, 0.5996, 0.0162, 0.5997, 0.01578, 0.5998, 0.01581, 0.6002, 0.01618, 0.6002, 0.01616, 0.6004, 0.0158, 0.6002, 0.01582, 0.6001, 0.01619, 0.6001, 0.01618, 0.6002, 0.01581, 0.6002, 0.0158, 0.5998, 0.0162, 0.5997, 0.0162, 0.5998, 0.01581, 0.5999, 0.01578, 0.6003, 0.01613, 0.6005, 0.01609, 0.6006, 0.01574, 0.6004, 0.01582, 0.6, 0.0162, 0.5999, 0.0162, 0.6, 0.01582, 0.6001, 0.02256, 0.6011, 0.02294, 0.6012, 0.02255, 0.6013, 0.02255, 0.6013, 0.02282, 0.6015, 0.0225, 0.6014, 0.0225, 0.6014, 0.02266, 0.6017, 0.02241, 0.6016, 0.02241, 0.6016, 0.02258, 0.6018, 0.0223, 0.6018, 0.0223, 0.6018, 0.02255, 0.6019, 0.0222, 0.6019, 0.02247, 0.5998, 0.02282, 0.5999, 0.02242, 0.6, 0.02242, 0.6, 0.02286, 0.6001, 0.0224, 0.6002, 0.0224, 0.6002, 0.02282, 0.6003, 0.02242, 0.6003, 0.02242, 0.6003, 0.02277, 0.6005, 0.02245, 0.6005, 0.02245, 0.6005, 0.02275, 0.6006, 0.0225, 0.6007, 0.0225, 0.6007, 0.02278, 0.6007, 0.02254, 0.6009, 0.02254, 0.6009, 0.02286, 0.6009, 0.02256, 0.6011, 0.04595, 0.6005, 0.04631, 0.6007, 0.04596, 0.6007, 0.04596, 0.6007, 0.04622, 0.6009, 0.04593, 0.6009, 0.04593, 0.6009, 0.04614, 0.6011, 0.04584, 0.601, 0.04613, 0.599, 0.04639, 0.5991, 0.04603, 0.5992, 0.04603, 0.5992, 0.04634, 0.5994, 0.04593, 0.5993, 0.04593, 0.5993, 0.04622, 0.5996, 0.04583, 0.5994, 0.04583, 0.5994, 0.04611, 0.5998, 0.04576, 0.5996, 0.04576, 0.5996, 0.04605, 0.5998, 0.04574, 0.5998, 0.04574, 0.5998, 0.04603, 0.5999, 0.04576, 0.6, 0.04576, 0.6, 0.04605, 0.6, 0.04582, 0.6002, 0.04582, 0.6002, 0.04612, 0.6, 0.04589, 0.6004, 0.03452, 0.6068, 0.03486, 0.6069, 0.03452, 0.6069, 0.03452, 0.6069, 0.03477, 0.6072, 0.03448, 0.6071, 0.03448, 0.6071, 0.0347, 0.6073, 0.0344, 0.6073, 0.03468, 0.6053, 0.03495, 0.6055, 0.03459, 0.6055, 0.03459, 0.6055, 0.03489, 0.6057, 0.03448, 0.6056, 0.03448, 0.6056, 0.03477, 0.6059, 0.03438, 0.6057, 0.03438, 0.6057, 0.03466, 0.6061, 0.03431, 0.6059, 0.03431, 0.6059, 0.0346, 0.6061, 0.03429, 0.6061, 0.03429, 0.6061, 0.03458, 0.6062, 0.03431, 0.6063, 0.03431, 0.6063, 0.0346, 0.6063, 0.03437, 0.6065, 0.03437, 0.6065, 0.03467, 0.6064, 0.03446, 0.6067, 0.01361, 0.518, 0.01211, 0.5185, 0.0134, 0.5171, 0.0134, 0.5171, 0.01155, 0.5174, 0.01327, 0.5164, 0.01327, 0.5164, 0.0114, 0.5157, 0.01326, 0.5156, 0.01326, 0.5156, 0.01182, 0.5145, 0.01336, 0.5147, 0.01336, 0.5147, 0.01214, 0.5138, 0.01354, 0.5137, 0.01354, 0.5137, 0.01225, 0.5132, 0.01376, 0.5128, 0.01376, 0.5128, 0.01221, 0.5125, 0.01398, 0.5119, 0.01434, 0.5223, 0.01247, 0.5223, 0.01434, 0.5216, 0.01434, 0.5216, 0.01242, 0.521, 0.01426, 0.5208, 0.01426, 0.5208, 0.01254, 0.5201, 0.0141, 0.52, 0.0141, 0.52, 0.01259, 0.5195, 0.01386, 0.519, 0.01386, 0.519, 0.01247, 0.5191, 0.01361, 0.518])
me_x.materials.append(mat_carry_vault_material)
me_x.update()
arm_x = bpy.data.armatures.new('アーマチュア')  # bones are not reproduced

# ---- objects
ob_mesh = bpy.data.objects.new('Mesh', me_x)
ob_x = bpy.data.objects.new('アーマチュア', arm_x)

# ---- transforms, parenting, visibility, modifiers, constraints
ob_mesh.parent = ob_x
ob_mesh.location = (0.0, 0.0, 0.0)
_vg = ob_mesh.vertex_groups.new(name='Bone')
for _i, _w in zip([0, 1, 2, 3, 4, 5, 6, 7, 8, 9, 10, 11, 12, 13, 14, 15, 16, 17, 18, 19, 20, 21, 22, 23, 24, 25, 26, 27, 28, 29, 30, 31, 32, 33, 34, 35, 36, 37, 38, 39, 40, 41, 42, 43, 44, 45, 46, 47, 48, 49, 50, 51, 52, 53, 54, 55, 56, 57, 71, 72, 73, 74, 75, 76, 77, 78, 79, 80, 81, 82, 246, 247, 248, 249, 250, 251, 252, 253, 254, 255, 256, 257, 258, 259, 260, 261, 262, 263, 264, 265, 266, 267, 268, 269, 270, 271, 272, 273, 274, 275, 276, 277, 278, 279, 280, 281, 282, 283, 284, 285, 299, 300, 301, 302, 303, 304, 305, 306, 307, 308, 309, 310], [0.07792, 0.03956, 0.03793, 0.04126, 0.0458, 0.0509, 0.1606, 0.08557, 0.05629, 0.04458, 0.04634, 0.05368, 0.0582, 0.0624, 0.1992, 0.1142, 0.07278, 0.05706, 0.0614, 0.06786, 0.07424, 0.08066, 0.2804, 0.1754, 0.1105, 0.07338, 0.06041, 0.07895, 0.09282, 0.1038, 0.3398, 0.2914, 0.1686, 0.1296, 0.1283, 0.1418, 0.1526, 0.1546, 0.3516, 0.1405, 0.01517, 0.01313, 0.1367, 0.2821, 0.2786, 0.1927, 0.3476, 0.1066, 0.03536, 0.1174, 0.3972, 0.3381, 0.3106, 0.2817, 0.3199, 0.1483, 0.0526, 0.1428, 0.187, 0.187, 0.1874, 0.1877, 0.1877, 0.1853, 0.1877, 0.1879, 0.1883, 0.19, 0.1877, 0.1883, 0.1609, 0.08583, 0.05655, 0.04507, 0.04677, 0.05385, 0.05833, 0.06251, 0.1996, 0.1147, 0.07325, 0.0575, 0.06177, 0.06817, 0.0745, 0.08088, 0.2813, 0.1764, 0.1113, 0.074, 0.06094, 0.07941, 0.09322, 0.1041, 0.3409, 0.2935, 0.1699, 0.1306, 0.1289, 0.1424, 0.1532, 0.155, 0.3523, 0.1415, 0.01759, 0.01343, 0.1365, 0.2837, 0.2799, 0.1928, 0.1875, 0.1875, 0.1879, 0.1881, 0.1881, 0.1857, 0.1881, 0.1883, 0.1888, 0.1905, 0.1881, 0.1888]): _vg.add([_i], _w, 'REPLACE')
_vg = ob_mesh.vertex_groups.new(name='Bone_L.003')
for _i, _w in zip([0, 6, 7, 14, 15, 22, 23, 24, 27, 28, 29, 30, 31, 32, 33, 34, 35, 36, 37, 38, 39, 40, 41, 42, 43, 44, 45, 46, 47, 48, 49, 50, 51, 52, 53, 54, 55, 71, 72, 73, 74, 75, 76, 77, 78, 79, 80, 81, 82, 246, 247, 248, 249, 250, 251, 252, 253, 254, 255, 256, 257, 258, 259, 260, 261, 262, 263, 264, 265, 266, 267, 268, 269, 270, 271, 272, 273, 274, 275, 276, 277, 278, 279, 280, 281, 282, 283, 284, 285, 299, 300, 301, 302, 303, 304, 305, 306, 307, 308, 309, 310, 311, 312, 313, 314, 315, 316, 319, 320, 321, 322, 473], [0.007073, 0.03392, 0.002148, 0.04063, 0.007733, 0.05446, 0.02764, 0.007711, 0.01486, 0.02609, 0.03066, 0.0737, 0.06133, 0.05872, 0.06181, 0.07571, 0.09444, 0.1066, 0.1073, 0.1055, 0.09404, 0.01744, 0.01164, 0.1197, 0.2668, 0.2704, 0.1903, 0.1465, 0.2162, 0.1724, 0.1675, 0.2062, 0.2919, 0.3177, 0.3324, 0.07528, 0.03825, 0.187, 0.187, 0.1874, 0.1877, 0.1877, 0.1853, 0.1877, 0.1879, 0.1883, 0.19, 0.1877, 0.1883, 0.05212, 0.02329, 0.007477, 0.002821, 0.005273, 0.0107, 0.01374, 0.01575, 0.06745, 0.05601, 0.04338, 0.036, 0.04758, 0.05345, 0.05534, 0.05512, 0.09549, 0.1052, 0.1045, 0.09646, 0.09194, 0.118, 0.1276, 0.1279, 0.1394, 0.2429, 0.3613, 0.4101, 0.4034, 0.3687, 0.3357, 0.3146, 0.1679, 0.4727, 0.8112, 0.8709, 0.6531, 0.3631, 0.3534, 0.4935, 0.625, 0.625, 0.6242, 0.6237, 0.6237, 0.6285, 0.6237, 0.6233, 0.6224, 0.619, 0.6237, 0.6224, 0.46, 0.4636, 0.4017, 0.1727, 0.07893, 0.02766, 0.02575, 0.07512, 0.1669, 0.4026, 0.1954]): _vg.add([_i], _w, 'REPLACE')
_vg = ob_mesh.vertex_groups.new(name='Bone_L.006')
for _i, _w in zip([311, 312, 313, 314, 315, 316, 317, 318, 319, 320, 321, 322, 473], [0.5414, 0.5373, 0.5979, 0.8243, 0.9151, 0.9531, 0.9689, 0.9681, 0.9557, 0.9213, 0.8322, 0.5982, 0.8011]): _vg.add([_i], _w, 'REPLACE')
_vg = ob_mesh.vertex_groups.new(name='Bone_L.007')
for _i, _w in zip([286, 287, 288, 289, 290, 291, 292, 293, 294, 295, 296, 297, 298], [0.9987, 0.9986, 0.9988, 0.9993, 0.9999, 1.0, 1.001, 1.0, 1.0, 0.9997, 0.9993, 0.9989, 1.0]): _vg.add([_i], _w, 'REPLACE')
_vg = ob_mesh.vertex_groups.new(name='Bone_R.003')
for _i, _w in zip([0, 5, 6, 7, 8, 9, 10, 11, 12, 13, 14, 15, 16, 17, 18, 19, 20, 21, 22, 23, 24, 25, 26, 27, 28, 29, 30, 31, 32, 33, 34, 35, 36, 37, 38, 39, 40, 41, 42, 43, 44, 45, 46, 47, 48, 49, 50, 51, 52, 53, 54, 55, 56, 71, 72, 73, 74, 75, 76, 77, 78, 79, 80, 81, 82, 83, 84, 85, 86, 87, 88, 89, 91, 92, 93, 94, 246, 247, 248, 254, 255, 256, 258, 259, 260, 261, 262, 263, 264, 265, 266, 267, 268, 269, 270, 271, 272, 273, 274, 275, 276, 277, 278, 279, 280, 281, 282, 283, 284, 285, 299, 300, 301, 302, 303, 304, 305, 306, 307, 308, 309, 310], [0.02597, 0.00225, 0.07084, 0.04434, 0.02066, 0.01269, 0.01416, 0.01964, 0.02261, 0.02452, 0.09061, 0.07089, 0.05632, 0.04983, 0.05531, 0.05976, 0.06135, 0.06073, 0.1278, 0.1315, 0.124, 0.11, 0.1018, 0.1285, 0.1379, 0.1372, 0.1897, 0.3005, 0.4161, 0.4533, 0.4374, 0.3958, 0.3569, 0.3308, 0.2417, 0.6053, 0.8872, 0.9127, 0.6956, 0.3912, 0.3708, 0.5037, 0.2379, 0.5684, 0.7578, 0.6991, 0.3764, 0.3483, 0.3415, 0.3428, 0.1092, 0.06147, 0.005841, 0.626, 0.626, 0.6251, 0.6247, 0.6247, 0.6294, 0.6247, 0.6242, 0.6234, 0.6199, 0.6247, 0.6234, 0.4556, 0.4723, 0.4555, 0.3854, 0.1703, 0.07129, 0.006965, 0.005952, 0.06275, 0.1555, 0.3934, 0.0607, 0.02344, 0.001895, 0.06844, 0.03772, 0.01063, 0.002211, 0.005238, 0.006393, 0.005784, 0.08654, 0.06497, 0.04687, 0.02454, 0.01645, 0.03665, 0.047, 0.04971, 0.1235, 0.1177, 0.1126, 0.1043, 0.1093, 0.1215, 0.1278, 0.1235, 0.1789, 0.2254, 0.1069, 0.07241, 0.1629, 0.294, 0.2873, 0.201, 0.1875, 0.1875, 0.1879, 0.1881, 0.1881, 0.1857, 0.1881, 0.1883, 0.1888, 0.1905, 0.1881, 0.1888]): _vg.add([_i], _w, 'REPLACE')
_vg = ob_mesh.vertex_groups.new(name='Bone_R.006')
for _i, _w in zip([83, 84, 85, 86, 87, 88, 89, 90, 91, 92, 93, 94, 245], [0.5461, 0.5288, 0.5445, 0.6123, 0.8243, 0.9216, 0.9646, 0.9744, 0.9669, 0.9345, 0.844, 0.6075, 0.9929]): _vg.add([_i], _w, 'REPLACE')
_vg = ob_mesh.vertex_groups.new(name='Bone_R.007')
for _i, _w in zip([58, 59, 60, 61, 62, 63, 64, 65, 66, 67, 68, 69, 70], [0.9983, 0.9982, 0.9984, 0.999, 0.9998, 1.0, 1.001, 1.0, 1.0, 0.9997, 0.9992, 0.9986, 1.0]): _vg.add([_i], _w, 'REPLACE')
_vg = ob_mesh.vertex_groups.new(name='Bone_L')
for _i, _w in zip([5, 11, 12, 13, 19, 20, 21, 27, 28, 29, 36, 37, 57, 108, 109, 110, 111, 112, 113, 114, 115, 116, 117, 118, 119, 244, 251, 252, 253, 259, 260, 261, 267, 268, 269, 276, 277], [0.004799, 0.0006575, 0.01107, 0.0208, 0.009884, 0.02665, 0.04416, 0.002194, 0.02536, 0.04901, 0.007565, 0.02335, 0.1428, 0.3399, 0.3579, 0.3459, 0.2938, 0.2032, 0.1436, 0.1051, 0.08352, 0.08322, 0.1167, 0.1888, 0.2923, 0.1774, 0.0007266, 0.01112, 0.02083, 0.00997, 0.02672, 0.04422, 0.00228, 0.02542, 0.04905, 0.007543, 0.02332]): _vg.add([_i], _w, 'REPLACE')
_vg = ob_mesh.vertex_groups.new(name='Bone_L.004')
for _i, _w in zip([95, 96, 97, 98, 99, 100, 101, 102, 103, 104, 105, 106, 108, 109, 110, 111, 112, 113, 114, 115, 116, 117, 118, 119, 120, 121, 122, 123, 124, 125, 126, 127, 128, 129, 130, 131, 132, 133, 134, 135, 136, 137, 138, 139, 140, 141, 142, 143, 244], [0.05735, 0.07327, 0.05329, 0.03583, 0.02313, 0.01518, 0.01097, 0.0109, 0.01255, 0.01838, 0.02771, 0.03954, 0.66, 0.6422, 0.6542, 0.7063, 0.7968, 0.8563, 0.8947, 0.9163, 0.9165, 0.883, 0.811, 0.7075, 0.9888, 0.9876, 0.9902, 0.9894, 0.9847, 0.9835, 0.9905, 0.9906, 0.9861, 0.9788, 0.9889, 0.9849, 0.5175, 0.51, 0.283, 0.5179, 0.5239, 0.6905, 0.1163, 0.5127, 0.5103, 0.5338, 0.5474, 0.03311, 0.8225]): _vg.add([_i], _w, 'REPLACE')
_vg = ob_mesh.vertex_groups.new(name='Bone_L.005')
for _i, _w in zip([95, 96, 97, 98, 99, 100, 101, 102, 103, 104, 105, 106, 107, 132, 133, 134, 135, 136, 137, 138, 139, 140, 141, 142, 143], [0.9426, 0.9267, 0.9467, 0.9571, 0.9634, 0.9674, 0.9695, 0.9696, 0.9687, 0.9658, 0.9611, 0.9552, 0.9999, 0.4825, 0.4901, 0.717, 0.4822, 0.4761, 0.3095, 0.8836, 0.4874, 0.4897, 0.4662, 0.4526, 0.9584]): _vg.add([_i], _w, 'REPLACE')
_vg = ob_mesh.vertex_groups.new(name='Bone_R')
for _i, _w in zip([5, 11, 12, 13, 19, 20, 21, 27, 28, 29, 36, 37, 57, 251, 252, 253, 259, 260, 261, 267, 268, 269, 276, 277, 336, 337, 338, 339, 340, 341, 342, 343, 344, 345, 346, 347, 472], [0.004799, 0.0006575, 0.01107, 0.0208, 0.009884, 0.02665, 0.04416, 0.002194, 0.02536, 0.04901, 0.007565, 0.02335, 0.1428, 0.0007266, 0.01112, 0.02083, 0.00997, 0.02672, 0.04422, 0.00228, 0.02542, 0.04905, 0.007543, 0.02332, 0.3154, 0.3749, 0.4065, 0.4194, 0.3772, 0.2577, 0.1767, 0.1233, 0.09763, 0.1077, 0.153, 0.2247, 0.2093]): _vg.add([_i], _w, 'REPLACE')
_vg = ob_mesh.vertex_groups.new(name='Bone_R.004')
for _i, _w in zip([336, 337, 338, 339, 340, 341, 342, 343, 344, 345, 346, 347, 348, 349, 350, 351, 352, 353, 354, 355, 356, 357, 358, 359, 360, 361, 362, 363, 364, 365, 366, 367, 368, 369, 370, 371, 472], [0.6836, 0.6251, 0.5935, 0.5804, 0.6224, 0.7418, 0.8226, 0.8758, 0.9013, 0.8909, 0.8452, 0.7735, 0.9774, 0.9751, 0.9735, 0.9764, 0.9602, 0.9457, 0.9557, 0.9671, 0.9696, 0.8982, 0.9348, 0.9357, 0.5109, 0.5043, 0.7416, 0.487, 0.5101, 0.3115, 0.8954, 0.5082, 0.4986, 0.5007, 0.4544, 0.9642, 0.79]): _vg.add([_i], _w, 'REPLACE')
_vg = ob_mesh.vertex_groups.new(name='Bone_R.005')
for _i, _w in zip([323, 324, 325, 326, 327, 328, 329, 330, 331, 332, 333, 334, 335, 348, 349, 350, 351, 352, 353, 354, 355, 356, 357, 358, 359, 360, 361, 362, 363, 364, 365, 366, 367, 368, 369, 370, 371], [0.985, 0.9865, 0.9855, 0.986, 0.9861, 0.9863, 0.9864, 0.9862, 0.9863, 0.986, 0.9853, 0.9824, 1.0, 0.0004851, 0.005129, 0.006542, 0.001456, 0.02851, 0.05189, 0.0406, 0.01885, 0.01429, 0.1, 0.06512, 0.0618, 0.4892, 0.4958, 0.2582, 0.513, 0.49, 0.6886, 0.1045, 0.4919, 0.5015, 0.4992, 0.5456, 0.02162]): _vg.add([_i], _w, 'REPLACE')
_vg = ob_mesh.vertex_groups.new(name='Bone_R.001')
for _i, _w in zip([0, 1, 2, 3, 4, 5, 6, 7, 8, 9, 10, 11, 12, 13, 14, 15, 16, 17, 18, 19, 20, 21, 22, 23, 24, 25, 26, 27, 28, 29, 30, 31, 32, 33, 34, 35, 36, 37, 38, 39, 44, 45, 46, 47, 54, 55, 56, 57, 157, 158, 159, 160, 161, 162, 163, 164, 165, 166, 167, 168, 243, 246, 247, 248, 249, 250, 251, 252, 253, 254, 255, 256, 257, 258, 259, 260, 261, 262, 263, 267, 268, 269, 270, 271, 275, 276, 277, 278], [0.07616, 0.06554, 0.06732, 0.0706, 0.07415, 0.07873, 0.1116, 0.1102, 0.1013, 0.09796, 0.1019, 0.1098, 0.1149, 0.1194, 0.1432, 0.1789, 0.1855, 0.1868, 0.205, 0.2014, 0.1951, 0.1883, 0.1794, 0.35, 0.4812, 0.5738, 0.6016, 0.4592, 0.3651, 0.2971, 0.1385, 0.1727, 0.2045, 0.2075, 0.1969, 0.1813, 0.1672, 0.1558, 0.096, 0.06795, 0.009357, 0.02678, 0.06772, 0.01102, 0.09648, 0.08857, 0.06769, 0.1428, 0.7572, 0.7609, 0.7413, 0.6917, 0.6169, 0.5071, 0.4449, 0.4284, 0.4739, 0.6153, 0.6918, 0.7349, 0.5376, 0.07185, 0.05584, 0.04665, 0.04585, 0.05269, 0.06085, 0.06707, 0.07231, 0.06172, 0.03677, 0.01975, 0.01892, 0.03681, 0.05238, 0.06084, 0.06914, 0.0556, 0.02067, 0.02171, 0.04558, 0.05942, 0.05199, 0.01066, 0.007622, 0.01966, 0.03417, 0.05459]): _vg.add([_i], _w, 'REPLACE')
_vg = ob_mesh.vertex_groups.new(name='Bone_R.008')
for _i, _w in zip([144, 145, 146, 147, 148, 149, 150, 151, 152, 153, 154, 155, 157, 158, 159, 160, 161, 162, 163, 164, 165, 166, 167, 168, 169, 170, 171, 172, 173, 174, 175, 176, 177, 178, 179, 180, 181, 182, 183, 184, 185, 186, 187, 188, 189, 190, 191, 192, 243], [0.0299, 0.0254, 0.02144, 0.01973, 0.01755, 0.01569, 0.01508, 0.01661, 0.01832, 0.02149, 0.02324, 0.02914, 0.2427, 0.239, 0.2588, 0.3083, 0.3831, 0.4928, 0.5549, 0.5712, 0.5258, 0.3844, 0.3079, 0.2649, 0.9908, 0.9886, 0.9936, 0.9923, 0.9822, 0.9805, 0.9924, 0.9934, 0.9855, 0.9885, 0.9888, 0.9832, 0.5296, 0.5212, 0.4427, 0.5565, 0.5393, 0.2345, 0.4166, 0.5229, 0.5277, 0.5535, 0.6653, 0.502, 0.4622]): _vg.add([_i], _w, 'REPLACE')
_vg = ob_mesh.vertex_groups.new(name='Bone_R.009')
for _i, _w in zip([144, 145, 146, 147, 148, 149, 150, 151, 152, 153, 154, 155, 156, 181, 182, 183, 184, 185, 186, 187, 188, 189, 190, 191, 192], [0.96, 0.9623, 0.9643, 0.9651, 0.9662, 0.9671, 0.9674, 0.9667, 0.9658, 0.9642, 0.9634, 0.9604, 0.9999, 0.4706, 0.479, 0.5568, 0.4436, 0.4607, 0.7654, 0.5828, 0.4773, 0.4724, 0.4463, 0.3347, 0.4976]): _vg.add([_i], _w, 'REPLACE')
_vg = ob_mesh.vertex_groups.new(name='Bone_L.001')
for _i, _w in zip([0, 1, 2, 3, 4, 5, 6, 7, 8, 9, 10, 11, 12, 13, 14, 15, 16, 17, 18, 19, 20, 21, 22, 23, 27, 28, 29, 30, 31, 35, 36, 37, 38, 46, 47, 54, 55, 56, 57, 246, 247, 248, 249, 250, 251, 252, 253, 254, 255, 256, 257, 258, 259, 260, 261, 262, 263, 264, 265, 266, 267, 268, 269, 270, 271, 272, 273, 274, 275, 276, 277, 278, 279, 284, 285, 385, 386, 387, 388, 389, 390, 391, 392, 393, 394, 395, 396, 471], [0.07614, 0.06556, 0.06732, 0.07059, 0.07413, 0.07869, 0.07171, 0.05571, 0.04636, 0.04552, 0.05253, 0.06074, 0.06698, 0.07224, 0.06158, 0.03647, 0.01941, 0.01854, 0.0365, 0.05225, 0.06074, 0.06906, 0.05549, 0.02046, 0.0215, 0.04541, 0.05936, 0.0519, 0.0106, 0.007568, 0.01963, 0.03416, 0.05448, 0.06755, 0.01106, 0.09626, 0.08846, 0.06771, 0.1428, 0.1115, 0.1102, 0.1016, 0.09823, 0.1021, 0.1099, 0.115, 0.1194, 0.1429, 0.1788, 0.1857, 0.1871, 0.205, 0.2014, 0.195, 0.1881, 0.1789, 0.3491, 0.4801, 0.5725, 0.6, 0.4581, 0.3642, 0.2965, 0.1381, 0.172, 0.204, 0.207, 0.1964, 0.1809, 0.1668, 0.1554, 0.09571, 0.06804, 0.008668, 0.02618, 0.8614, 0.8585, 0.8381, 0.7948, 0.7308, 0.6391, 0.6015, 0.6228, 0.731, 0.7969, 0.8321, 0.852, 0.7948]): _vg.add([_i], _w, 'REPLACE')
_vg = ob_mesh.vertex_groups.new(name='Bone_L.008')
for _i, _w in zip([372, 373, 374, 375, 376, 377, 378, 379, 380, 381, 382, 383, 385, 386, 387, 388, 389, 390, 391, 392, 393, 394, 395, 396, 397, 398, 399, 400, 401, 402, 403, 404, 405, 406, 407, 408, 409, 410, 411, 412, 413, 414, 415, 416, 417, 418, 419, 420, 471], [0.06205, 0.04641, 0.02982, 0.02055, 0.0165, 0.01529, 0.01716, 0.02331, 0.03176, 0.04614, 0.05866, 0.07327, 0.1382, 0.1414, 0.1619, 0.2052, 0.269, 0.3605, 0.3979, 0.3765, 0.2683, 0.2023, 0.1671, 0.1473, 0.984, 0.9806, 0.9851, 0.9855, 0.9699, 0.9661, 0.9761, 0.9818, 0.9756, 0.9634, 0.9681, 0.9653, 0.4894, 0.504, 0.3462, 0.5017, 0.4579, 0.482, 0.3551, 0.5009, 0.5035, 0.3795, 0.4989, 0.445, 0.2049]): _vg.add([_i], _w, 'REPLACE')
_vg = ob_mesh.vertex_groups.new(name='Bone_L.009')
for _i, _w in zip([372, 373, 374, 375, 376, 377, 378, 379, 380, 381, 382, 383, 384, 401, 402, 406, 408, 409, 410, 411, 412, 413, 414, 415, 416, 417, 418, 419, 420], [0.9379, 0.9517, 0.96, 0.9647, 0.9667, 0.9673, 0.9664, 0.9633, 0.9591, 0.9519, 0.9413, 0.9267, 0.9998, 0.004251, 0.005742, 0.005695, 0.003946, 0.5105, 0.4961, 0.6525, 0.4984, 0.5419, 0.5168, 0.6431, 0.4992, 0.4966, 0.6197, 0.501, 0.553]): _vg.add([_i], _w, 'REPLACE')
_vg = ob_mesh.vertex_groups.new(name='Bone_R.002')
for _i, _w in zip([0, 1, 2, 3, 4, 5, 6, 7, 8, 9, 10, 11, 12, 13, 14, 15, 16, 17, 18, 19, 20, 21, 22, 23, 24, 25, 26, 27, 28, 29, 30, 31, 32, 33, 34, 35, 36, 37, 38, 39, 46, 47, 54, 55, 56, 57, 206, 207, 208, 209, 210, 211, 212, 213, 214, 215, 216, 217, 242, 246, 247, 248, 249, 250, 251, 252, 253, 254, 255, 256, 257, 258, 259, 260, 261, 262, 263, 264, 265, 266, 267, 268, 269, 270, 271, 272, 273, 274, 275, 276, 277, 278, 279], [0.4386, 0.5269, 0.5407, 0.5442, 0.5391, 0.5236, 0.3665, 0.502, 0.5748, 0.5951, 0.5757, 0.5315, 0.5008, 0.4749, 0.3295, 0.4522, 0.53, 0.5508, 0.484, 0.4394, 0.4041, 0.3728, 0.2053, 0.1984, 0.1746, 0.1466, 0.1288, 0.1622, 0.1791, 0.1874, 0.1322, 0.09628, 0.08423, 0.07658, 0.07603, 0.07943, 0.08385, 0.08878, 0.09002, 0.03392, 0.07202, 0.0005164, 0.1677, 0.3355, 0.4968, 0.1429, 0.7126, 0.8277, 0.9026, 0.9446, 0.9678, 0.9818, 0.9916, 0.991, 0.9699, 0.9282, 0.8517, 0.7155, 0.9398, 0.2537, 0.2793, 0.2899, 0.3038, 0.3281, 0.3631, 0.3801, 0.3867, 0.1811, 0.1654, 0.1525, 0.1555, 0.1887, 0.2139, 0.2307, 0.2407, 0.128, 0.09363, 0.07071, 0.05858, 0.0597, 0.08695, 0.1064, 0.1207, 0.09332, 0.05624, 0.0406, 0.03348, 0.03817, 0.0487, 0.05564, 0.06263, 0.07384, 0.01099]): _vg.add([_i], _w, 'REPLACE')
_vg = ob_mesh.vertex_groups.new(name='Bone_R.010')
for _i, _w in zip([206, 207, 208, 209, 210, 214, 215, 216, 217, 218, 219, 220, 221, 222, 223, 224, 225, 226, 227, 228, 229, 230, 231, 232, 233, 234, 235, 236, 237, 238, 239, 240, 241, 242], [0.2872, 0.1722, 0.0972, 0.05496, 0.01336, 0.009765, 0.07143, 0.1479, 0.2842, 0.9789, 0.9719, 0.9751, 0.9797, 0.9426, 0.9221, 0.9523, 0.9654, 0.9594, 0.918, 0.937, 0.901, 0.8961, 0.8786, 0.8305, 0.8666, 0.8838, 0.8187, 0.7937, 0.8933, 0.8799, 0.8588, 0.8425, 0.8056, 0.06001]): _vg.add([_i], _w, 'REPLACE')
_vg = ob_mesh.vertex_groups.new(name='Bone_R.011')
for _i, _w in zip([193, 194, 195, 196, 197, 198, 199, 200, 201, 202, 203, 204, 205, 219, 222, 223, 224, 225, 226, 227, 228, 229, 230, 231, 232, 233, 234, 235, 236, 237, 238, 239, 240, 241], [0.9906, 0.9916, 0.9918, 0.9928, 0.9946, 0.9967, 0.9976, 0.9961, 0.9941, 0.9918, 0.9904, 0.99, 0.9999, 0.001369, 0.03453, 0.05702, 0.01849, 0.004514, 0.01446, 0.05988, 0.03973, 0.07543, 0.1028, 0.1207, 0.1658, 0.1322, 0.1145, 0.1783, 0.2015, 0.1059, 0.1193, 0.1386, 0.1555, 0.1902]): _vg.add([_i], _w, 'REPLACE')
_vg = ob_mesh.vertex_groups.new(name='Bone_L.002')
for _i, _w in zip([0, 1, 2, 3, 4, 5, 6, 7, 8, 9, 10, 11, 12, 13, 14, 15, 16, 17, 18, 19, 20, 21, 22, 23, 24, 25, 26, 27, 28, 29, 30, 31, 32, 33, 34, 35, 36, 37, 38, 46, 54, 55, 56, 57, 246, 247, 248, 249, 250, 251, 252, 253, 254, 255, 256, 257, 258, 259, 260, 261, 262, 263, 264, 265, 266, 267, 268, 269, 270, 271, 272, 273, 274, 275, 276, 277, 278, 279, 434, 435, 436, 437, 438, 439, 440, 441, 442, 443, 444, 445, 451, 455, 457, 470], [0.2494, 0.2248, 0.2016, 0.1817, 0.1697, 0.1648, 0.1662, 0.1588, 0.1447, 0.1354, 0.1339, 0.1398, 0.1418, 0.1425, 0.121, 0.099, 0.08236, 0.07695, 0.08865, 0.09829, 0.1058, 0.1122, 0.08879, 0.06062, 0.0363, 0.01837, 0.01849, 0.05071, 0.064, 0.07581, 0.06685, 0.02735, 0.01039, 0.005434, 0.0097, 0.01897, 0.03078, 0.04484, 0.0546, 0.05508, 0.1273, 0.2226, 0.2443, 0.1428, 0.2787, 0.3808, 0.4287, 0.4257, 0.3806, 0.3077, 0.2621, 0.2304, 0.2691, 0.3851, 0.4588, 0.471, 0.383, 0.3232, 0.2787, 0.2439, 0.1659, 0.1653, 0.1471, 0.1225, 0.1037, 0.1262, 0.1369, 0.1426, 0.1055, 0.07846, 0.06917, 0.06266, 0.06186, 0.06457, 0.06857, 0.0735, 0.07069, 0.01722, 1.004, 1.005, 1.004, 1.002, 0.9983, 0.996, 0.996, 0.9899, 0.9916, 0.9934, 0.9966, 1.001, 0.002975, 0.008222, 0.01026, 0.9989]): _vg.add([_i], _w, 'REPLACE')
_vg = ob_mesh.vertex_groups.new(name='Bone_L.010')
for _i, _w in zip([446, 447, 448, 449, 450, 451, 452, 453, 454, 455, 456, 457, 458, 459, 460, 461, 462, 463, 464, 465, 466, 467, 468, 469], [0.9507, 0.9405, 0.9443, 0.9516, 0.8969, 0.8663, 0.9052, 0.9285, 0.9221, 0.8403, 0.8751, 0.8363, 0.8428, 0.8489, 0.6854, 0.8064, 0.8141, 0.7012, 0.5726, 0.8521, 0.8354, 0.7628, 0.7613, 0.6146]): _vg.add([_i], _w, 'REPLACE')
_vg = ob_mesh.vertex_groups.new(name='Bone_L.011')
for _i, _w in zip([421, 422, 423, 424, 425, 426, 427, 428, 429, 430, 431, 432, 433, 446, 447, 448, 449, 450, 451, 452, 453, 454, 455, 456, 457, 458, 459, 460, 461, 462, 463, 464, 465, 466, 467, 468, 469], [0.9896, 0.9904, 0.9904, 0.9913, 0.9935, 0.9967, 0.9994, 0.9974, 0.9943, 0.9915, 0.9898, 0.9893, 0.9998, 0.04803, 0.05505, 0.05325, 0.04765, 0.08374, 0.1072, 0.07879, 0.0632, 0.06656, 0.1306, 0.1013, 0.1336, 0.155, 0.1497, 0.3078, 0.1913, 0.1826, 0.293, 0.4188, 0.1462, 0.163, 0.2323, 0.235, 0.377]): _vg.add([_i], _w, 'REPLACE')
_m = ob_mesh.modifiers.new('アーマチュア', 'ARMATURE')
_m.object = ob_x
ob_x.location = (0.0, 0.0, 0.0)
ob_x.show_in_front = True

# ---- collection membership
col_collection.objects.link(ob_mesh)
col_collection.objects.link(ob_x)

# ---- scene / render settings (as saved in the file)
scene.frame_start = 1; scene.frame_end = 40; scene.frame_set(2)
scene.render.engine = 'BLENDER_EEVEE_NEXT'
scene.render.fps = 60
scene.cycles.sampling_pattern = 'TABULATED_SOBOL'
scene.cycles.use_light_tree = False
scene.view_settings.view_transform = 'Filmic'
bpy.context.view_layer.update()

# ---- added for rendering (the .blend has no active camera and no usable light): camera, sun
cam_auto = bpy.data.cameras.new('AutoCamera')
cam_auto.lens = 50.0
cam_auto.sensor_width = 36.0
cam_auto.clip_end = 1000.0
ob_auto_camera = bpy.data.objects.new('AutoCamera', cam_auto)
scene.collection.objects.link(ob_auto_camera)
ob_auto_camera.location = (1.71073, -2.06052, 1.70926)
ob_auto_camera.rotation_euler = (1.09748, -7.21219e-08, 0.694738)
scene.camera = ob_auto_camera
light_auto_sun = bpy.data.lights.new('AutoSun', 'SUN')
light_auto_sun.energy = 3.0
light_auto_sun.angle = 0.0523599
ob_auto_sun = bpy.data.objects.new('AutoSun', light_auto_sun)
scene.collection.objects.link(ob_auto_sun)
ob_auto_sun.rotation_euler = (0.872665, 0.174533, 0.523599)
bpy.context.view_layer.update()
